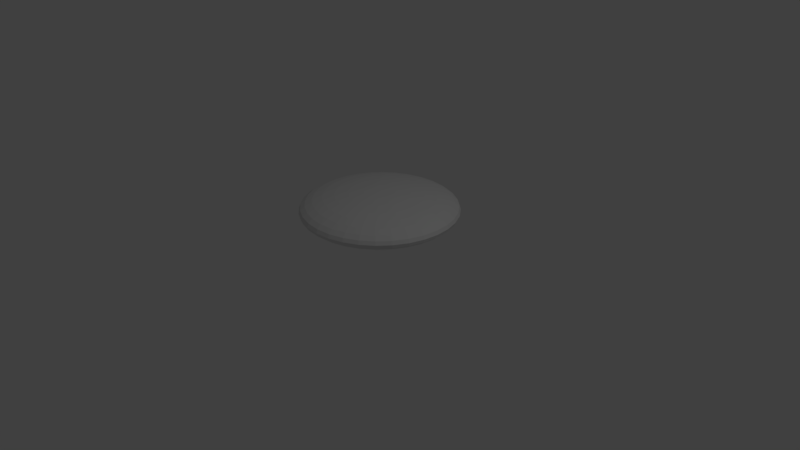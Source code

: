 # Source: UFO.blend  (saved by Blender 2.79.0; exported with 4.5.12 LTS)
import bpy
from mathutils import Matrix  # noqa: F401  (used for matrix-valued properties, if any)

bpy.ops.wm.read_factory_settings(use_empty=True)
scene = bpy.context.scene
scene.name = 'Scene'

# ---- collections
col_collection_1 = bpy.data.collections.new('Collection 1'); scene.collection.children.link(col_collection_1)

# ---- world
world_world = bpy.data.worlds.new('World'); scene.world = world_world
world_world.color = (0.05088, 0.05088, 0.05088)
world_world.use_sun_shadow = False
world_world.sun_shadow_jitter_overblur = 0.0
world_world.cycles.sampling_method = 'MANUAL'

# ---- cameras
cam_camera = bpy.data.cameras.new('Camera')
cam_camera.clip_end = 100.0
cam_camera.lens = 35.0
cam_camera.sensor_width = 32.0
cam_camera.sensor_height = 18.0
cam_camera.ortho_scale = 7.314
cam_camera.dof.focus_distance = 0.0
cam_camera.dof.aperture_fstop = 128.0

# ---- lights
light_lamp = bpy.data.lights.new('Lamp', 'POINT')
light_lamp.transmission_factor = 0.0
light_lamp.cutoff_distance = 30.0
light_lamp.energy = 100.0
light_lamp.shadow_buffer_clip_start = 1.001
light_lamp.shadow_soft_size = 0.1
light_lamp.shadow_maximum_resolution = 0.006
light_lamp.use_absolute_resolution = True

# ---- meshes
me_sphere_003 = bpy.data.meshes.new('Sphere.003')
me_sphere_003.from_pydata([(-7.49e-08, 0.221, 0.678), (-1.36e-07, 0.4327, 0.6628), (-1.489e-07, 0.6277, 0.6383), (-1.7e-07, 0.7987, 0.6052), (-1.981e-07, 0.9389, 0.5649), (-2.069e-07, 1.043, 0.519), (-2.382e-07, 1.107, 0.4692), (-2.692e-07, 1.129, 0.4174), (-2.538e-07, 1.107, 0.3656), (-1.512e-07, 0.6277, 0.1965), (0.04311, 0.2167, 0.678), (0.08441, 0.4244, 0.6628), (0.1225, 0.6157, 0.6383), (0.1558, 0.7833, 0.6052), (0.1832, 0.9209, 0.5649), (0.2035, 1.023, 0.519), (0.216, 1.086, 0.4692), (0.2202, 1.107, 0.4174), (0.216, 1.086, 0.3656), (0.2035, 1.023, 0.3158), (0.1832, 0.9209, 0.2698), (0.1558, 0.7833, 0.2296), (0.1225, 0.6157, 0.1965), (0.08457, 0.2042, 0.678), (0.1656, 0.3997, 0.6628), (0.2402, 0.5799, 0.6383), (0.3056, 0.7379, 0.6052), (0.3593, 0.8674, 0.5649), (0.3992, 0.9637, 0.519), (0.4237, 1.023, 0.4692), (0.432, 1.043, 0.4174), (0.4237, 1.023, 0.3656), (0.3992, 0.9637, 0.3158), (0.3593, 0.8674, 0.2698), (0.3056, 0.7379, 0.2296), (0.2402, 0.5799, 0.1965), (0.1228, 0.1837, 0.678), (0.2404, 0.3598, 0.6628), (0.3487, 0.5219, 0.6383), (0.4437, 0.6641, 0.6052), (0.5216, 0.7807, 0.5649), (0.5795, 0.8673, 0.519), (0.6152, 0.9207, 0.4692), (0.6272, 0.9387, 0.4174), (0.6152, 0.9207, 0.3656), (0.5795, 0.8673, 0.3158), (0.5216, 0.7807, 0.2698), (0.4437, 0.6641, 0.2296), (0.3487, 0.5219, 0.1965), (0.1563, 0.1563, 0.678), (0.306, 0.306, 0.6628), (0.4439, 0.4439, 0.6383), (0.5647, 0.5647, 0.6052), (0.6639, 0.6639, 0.5649), (0.7376, 0.7376, 0.519), (0.783, 0.783, 0.4692), (0.7983, 0.7983, 0.4174), (0.783, 0.783, 0.3656), (0.7376, 0.7376, 0.3158), (0.6639, 0.6639, 0.2698), (0.5647, 0.5647, 0.2296), (0.4439, 0.4439, 0.1965), (0.1837, 0.1228, 0.678), (0.3598, 0.2404, 0.6628), (0.5219, 0.3487, 0.6383), (0.6641, 0.4437, 0.6052), (0.7807, 0.5216, 0.5649), (0.8673, 0.5795, 0.519), (0.9207, 0.6152, 0.4692), (0.9387, 0.6272, 0.4174), (0.9207, 0.6152, 0.3656), (0.8673, 0.5795, 0.3158), (0.7807, 0.5216, 0.2698), (0.6641, 0.4437, 0.2296), (0.5219, 0.3487, 0.1965), (0.2042, 0.08457, 0.678), (0.3997, 0.1656, 0.6628), (0.5799, 0.2402, 0.6383), (0.7379, 0.3056, 0.6052), (0.8674, 0.3593, 0.5649), (0.9637, 0.3992, 0.519), (1.023, 0.4237, 0.4692), (1.043, 0.432, 0.4174), (1.023, 0.4237, 0.3656), (0.9637, 0.3992, 0.3158), (0.8674, 0.3593, 0.2698), (0.7379, 0.3056, 0.2296), (0.5799, 0.2402, 0.1965), (0.2167, 0.04311, 0.678), (0.4244, 0.08441, 0.6628), (0.6157, 0.1225, 0.6383), (0.7833, 0.1558, 0.6052), (0.9209, 0.1832, 0.5649), (1.023, 0.2035, 0.519), (1.086, 0.216, 0.4692), (1.107, 0.2202, 0.4174), (1.086, 0.216, 0.3656), (1.023, 0.2035, 0.3158), (0.9209, 0.1832, 0.2698), (0.7833, 0.1558, 0.2296), (0.6157, 0.1225, 0.1965), (0.221, -3.305e-07, 0.678), (0.4327, -3.254e-07, 0.6628), (0.6277, -3.202e-07, 0.6383), (0.7987, -3.348e-07, 0.6052), (0.9389, -3.501e-07, 0.5649), (1.043, -2.86e-07, 0.519), (1.107, -4.164e-07, 0.4692), (1.129, -3.978e-07, 0.4174), (1.107, -4.164e-07, 0.3656), (1.043, -2.399e-07, 0.3158), (0.9389, -3.519e-07, 0.2698), (0.7987, -3.392e-07, 0.2296), (0.6277, -3.598e-07, 0.1965), (0.2167, -0.04311, 0.678), (0.4244, -0.08441, 0.6628), (0.6157, -0.1225, 0.6383), (0.7833, -0.1558, 0.6052), (0.9209, -0.1832, 0.5649), (1.023, -0.2035, 0.519), (1.086, -0.216, 0.4692), (1.107, -0.2202, 0.4174), (1.086, -0.216, 0.3656), (1.023, -0.2035, 0.3158), (0.9209, -0.1832, 0.2698), (0.7833, -0.1558, 0.2296), (0.6157, -0.1225, 0.1965), (0.2042, -0.08457, 0.678), (0.3997, -0.1656, 0.6628), (0.5799, -0.2402, 0.6383), (0.7379, -0.3056, 0.6052), (0.8674, -0.3593, 0.5649), (0.9637, -0.3992, 0.519), (1.023, -0.4237, 0.4692), (1.043, -0.432, 0.4174), (1.023, -0.4237, 0.3656), (0.9637, -0.3992, 0.3158), (0.8674, -0.3593, 0.2698), (0.7379, -0.3056, 0.2296), (0.5799, -0.2402, 0.1965), (0.1837, -0.1228, 0.678), (0.3598, -0.2404, 0.6628), (0.5219, -0.3487, 0.6383), (0.6641, -0.4437, 0.6052), (0.7807, -0.5216, 0.5649), (0.8673, -0.5795, 0.519), (0.9207, -0.6152, 0.4692), (0.9387, -0.6272, 0.4174), (0.9207, -0.6152, 0.3656), (0.8673, -0.5795, 0.3158), (0.7807, -0.5216, 0.2698), (0.6641, -0.4437, 0.2296), (0.5219, -0.3487, 0.1965), (0.1563, -0.1563, 0.678), (0.306, -0.306, 0.6628), (0.4439, -0.4439, 0.6383), (0.5647, -0.5647, 0.6052), (0.6639, -0.6639, 0.5649), (0.7376, -0.7376, 0.519), (0.783, -0.783, 0.4692), (0.7983, -0.7983, 0.4174), (0.783, -0.783, 0.3656), (0.7376, -0.7376, 0.3158), (0.6639, -0.6639, 0.2698), (0.5647, -0.5647, 0.2296), (0.4439, -0.4439, 0.1965), (0.1228, -0.1837, 0.678), (0.2404, -0.3598, 0.6628), (0.3487, -0.5219, 0.6383), (0.4437, -0.6641, 0.6052), (0.5216, -0.7807, 0.5649), (0.5795, -0.8673, 0.519), (0.6152, -0.9207, 0.4692), (0.6272, -0.9387, 0.4174), (0.6152, -0.9207, 0.3656), (0.5795, -0.8673, 0.3158), (0.5216, -0.7807, 0.2698), (0.4437, -0.6641, 0.2296), (0.3487, -0.5219, 0.1965), (0.08457, -0.2042, 0.678), (0.1656, -0.3997, 0.6628), (0.2402, -0.5799, 0.6383), (0.3056, -0.7379, 0.6052), (0.3593, -0.8674, 0.5649), (0.3992, -0.9637, 0.519), (0.4237, -1.023, 0.4692), (0.432, -1.043, 0.4174), (0.4237, -1.023, 0.3656), (0.3992, -0.9637, 0.3158), (0.3593, -0.8674, 0.2698), (0.3056, -0.7379, 0.2296), (0.2402, -0.5799, 0.1965), (0.04311, -0.2167, 0.678), (0.08441, -0.4244, 0.6628), (0.1225, -0.6157, 0.6383), (0.1558, -0.7833, 0.6052), (0.1832, -0.9209, 0.5649), (0.2035, -1.023, 0.519), (0.216, -1.086, 0.4692), (0.2202, -1.107, 0.4174), (0.216, -1.086, 0.3656), (0.2035, -1.023, 0.3158), (0.1832, -0.9209, 0.2698), (0.1558, -0.7833, 0.2296), (0.1225, -0.6157, 0.1965), (-1.905e-08, -0.221, 0.678), (2.855e-08, -0.4327, 0.6628), (1.724e-08, -0.6277, 0.6383), (-4.706e-08, -0.7987, 0.6052), (-1.138e-07, -0.9389, 0.5649), (4.949e-08, -1.043, 0.519), (-1.182e-07, -1.107, 0.4692), (-1.405e-07, -1.129, 0.4174), (-1.182e-07, -1.107, 0.3656), (4.888e-08, -1.043, 0.3158), (-1.14e-07, -0.9389, 0.2698), (-5.086e-08, -0.7987, 0.2296), (-3.103e-08, -0.6277, 0.1965), (-0.04311, -0.2167, 0.678), (-0.08441, -0.4244, 0.6628), (-0.1225, -0.6157, 0.6383), (-0.1558, -0.7833, 0.6052), (-0.1832, -0.9209, 0.5649), (-0.2035, -1.023, 0.519), (-0.216, -1.086, 0.4692), (-0.2202, -1.107, 0.4174), (-0.216, -1.086, 0.3656), (-0.2035, -1.023, 0.3158), (-0.1832, -0.9209, 0.2698), (-0.1558, -0.7833, 0.2296), (-0.1225, -0.6157, 0.1965), (-0.08457, -0.2042, 0.678), (-0.1656, -0.3997, 0.6628), (-0.2402, -0.5799, 0.6383), (-0.3056, -0.7379, 0.6052), (-0.3593, -0.8674, 0.5649), (-0.3992, -0.9637, 0.519), (-0.4237, -1.023, 0.4692), (-0.432, -1.043, 0.4174), (-0.4237, -1.023, 0.3656), (-0.3992, -0.9637, 0.3158), (-0.3593, -0.8674, 0.2698), (-0.3056, -0.7379, 0.2296), (-0.2402, -0.5799, 0.1965), (-0.1228, -0.1837, 0.678), (-0.2404, -0.3598, 0.6628), (-0.3487, -0.5219, 0.6383), (-0.4437, -0.6641, 0.6052), (-0.5216, -0.7807, 0.5649), (-0.5795, -0.8673, 0.519), (-0.6152, -0.9207, 0.4692), (-0.6272, -0.9387, 0.4174), (-0.6152, -0.9207, 0.3656), (-0.5795, -0.8673, 0.3158), (-0.5216, -0.7807, 0.2698), (-0.4437, -0.6641, 0.2296), (-0.3487, -0.5219, 0.1965), (-2.575e-07, -5.72e-07, 0.6831), (-0.1563, -0.1563, 0.678), (-0.306, -0.306, 0.6628), (-0.4439, -0.4439, 0.6383), (-0.5647, -0.5647, 0.6052), (-0.6639, -0.6639, 0.5649), (-0.7376, -0.7376, 0.519), (-0.783, -0.783, 0.4692), (-0.7983, -0.7983, 0.4174), (-0.783, -0.783, 0.3656), (-0.7376, -0.7376, 0.3158), (-0.6639, -0.6639, 0.2698), (-0.5647, -0.5647, 0.2296), (-0.4439, -0.4439, 0.1965), (-0.1837, -0.1228, 0.678), (-0.3598, -0.2404, 0.6628), (-0.5219, -0.3487, 0.6383), (-0.6641, -0.4437, 0.6052), (-0.7807, -0.5216, 0.5649), (-0.8673, -0.5795, 0.519), (-0.9207, -0.6152, 0.4692), (-0.9387, -0.6272, 0.4174), (-0.9207, -0.6152, 0.3656), (-0.8673, -0.5795, 0.3158), (-0.7807, -0.5216, 0.2698), (-0.6641, -0.4437, 0.2296), (-0.5219, -0.3487, 0.1965), (-0.2042, -0.08457, 0.678), (-0.3997, -0.1656, 0.6628), (-0.5799, -0.2402, 0.6383), (-0.7379, -0.3056, 0.6052), (-0.8674, -0.3593, 0.5649), (-0.9637, -0.3992, 0.519), (-1.023, -0.4237, 0.4692), (-1.043, -0.432, 0.4174), (-1.023, -0.4237, 0.3656), (-0.9637, -0.3992, 0.3158), (-0.8674, -0.3593, 0.2698), (-0.7379, -0.3056, 0.2296), (-0.5799, -0.2402, 0.1965), (-0.2167, -0.04311, 0.678), (-0.4244, -0.08441, 0.6628), (-0.6157, -0.1225, 0.6383), (-0.7833, -0.1558, 0.6052), (-0.9209, -0.1832, 0.5649), (-1.023, -0.2035, 0.519), (-1.086, -0.216, 0.4692), (-1.107, -0.2202, 0.4174), (-1.086, -0.216, 0.3656), (-1.023, -0.2035, 0.3158), (-0.9209, -0.1832, 0.2698), (-0.7833, -0.1558, 0.2296), (-0.6157, -0.1225, 0.1965), (-0.221, -3.089e-07, 0.678), (-0.4327, -2.748e-07, 0.6628), (-0.6277, -2.678e-07, 0.6383), (-0.7987, -1.593e-07, 0.6052), (-0.9389, -1.067e-07, 0.5649), (-1.043, -2.917e-07, 0.519), (-1.107, -4.078e-08, 0.4692), (-1.129, -8.25e-08, 0.4174), (-1.107, -4.078e-08, 0.3656), (-1.043, -2.926e-07, 0.3158), (-0.9389, -1.066e-07, 0.2698), (-0.7987, -1.595e-07, 0.2296), (-0.6277, -2.436e-07, 0.1965), (-0.2167, 0.04311, 0.678), (-0.4244, 0.08441, 0.6628), (-0.6157, 0.1225, 0.6383), (-0.7833, 0.1558, 0.6052), (-0.9209, 0.1832, 0.5649), (-1.023, 0.2035, 0.519), (-1.086, 0.216, 0.4692), (-1.107, 0.2202, 0.4174), (-1.086, 0.216, 0.3656), (-1.023, 0.2035, 0.3158), (-0.9209, 0.1832, 0.2698), (-0.7833, 0.1558, 0.2296), (-0.6157, 0.1225, 0.1965), (-0.2042, 0.08457, 0.678), (-0.3997, 0.1656, 0.6628), (-0.5799, 0.2402, 0.6383), (-0.7379, 0.3056, 0.6052), (-0.8674, 0.3593, 0.5649), (-0.9637, 0.3992, 0.519), (-1.023, 0.4237, 0.4692), (-1.043, 0.432, 0.4174), (-1.023, 0.4237, 0.3656), (-0.9637, 0.3992, 0.3158), (-0.8674, 0.3593, 0.2698), (-0.7379, 0.3056, 0.2296), (-0.5799, 0.2402, 0.1965), (-0.1837, 0.1228, 0.678), (-0.3598, 0.2404, 0.6628), (-0.5219, 0.3487, 0.6383), (-0.6641, 0.4437, 0.6052), (-0.7807, 0.5216, 0.5649), (-0.8673, 0.5795, 0.519), (-0.9207, 0.6152, 0.4692), (-0.9387, 0.6272, 0.4174), (-0.9207, 0.6152, 0.3656), (-0.8673, 0.5795, 0.3158), (-0.7807, 0.5216, 0.2698), (-0.6641, 0.4437, 0.2296), (-0.5219, 0.3487, 0.1965), (-0.1563, 0.1563, 0.678), (-0.306, 0.306, 0.6628), (-0.4439, 0.4439, 0.6383), (-0.5647, 0.5647, 0.6052), (-0.6639, 0.6639, 0.5649), (-0.7376, 0.7376, 0.519), (-0.783, 0.783, 0.4692), (-0.7983, 0.7983, 0.4174), (-0.783, 0.783, 0.3656), (-0.7376, 0.7376, 0.3158), (-0.6639, 0.6639, 0.2698), (-0.5647, 0.5647, 0.2296), (-0.4439, 0.4439, 0.1965), (-0.1228, 0.1837, 0.678), (-0.2404, 0.3598, 0.6628), (-0.3487, 0.5219, 0.6383), (-0.4437, 0.6641, 0.6052), (-0.5216, 0.7807, 0.5649), (-0.5795, 0.8673, 0.519), (-0.6152, 0.9207, 0.4692), (-0.6272, 0.9387, 0.4174), (-0.6152, 0.9207, 0.3656), (-0.5795, 0.8673, 0.3158), (-0.5216, 0.7807, 0.2698), (-0.4437, 0.6641, 0.2296), (-0.3487, 0.5219, 0.1965), (-0.08457, 0.2042, 0.678), (-0.1656, 0.3997, 0.6628), (-0.2402, 0.5799, 0.6383), (-0.3056, 0.7379, 0.6052), (-0.3593, 0.8674, 0.5649), (-0.3992, 0.9637, 0.519), (-0.4237, 1.023, 0.4692), (-0.432, 1.043, 0.4174), (-0.4237, 1.023, 0.3656), (-0.3992, 0.9637, 0.3158), (-0.3593, 0.8674, 0.2698), (-0.3056, 0.7379, 0.2296), (-0.2402, 0.5799, 0.1965), (-0.04311, 0.2167, 0.678), (-0.08441, 0.4244, 0.6628), (-0.1225, 0.6157, 0.6383), (-0.1558, 0.7833, 0.6052), (-0.1832, 0.9209, 0.5649), (-0.2035, 1.023, 0.519), (-0.216, 1.086, 0.4692), (-0.2202, 1.107, 0.4174), (-0.216, 1.086, 0.3656), (-0.2035, 1.023, 0.3158), (-0.1832, 0.9209, 0.2698), (-0.1558, 0.7833, 0.2296), (-0.1225, 0.6157, 0.1965), (-1.548e-07, 1.043, 0.3158), (8.672e-08, 0.9389, 0.2698), (-1.355e-08, 0.7987, 0.2296), (-1.512e-07, 0.6277, 0.1965), (0.1225, 0.6157, 0.1965), (-4.137e-08, 0.221, 0.1989), (-3.793e-08, 0.4327, 0.214), (0.2402, 0.5799, 0.1965), (-0.5219, -0.3487, 0.2092), (-0.04311, 0.2167, 0.1989), (0.3487, 0.5219, 0.1965), (-0.08441, 0.4244, 0.214), (-0.4439, -0.4439, 0.2092), (0.4439, 0.4439, 0.1965), (-0.08457, 0.2042, 0.1989), (-0.1656, 0.3997, 0.214), (0.5219, 0.3487, 0.1965), (-0.3487, -0.5219, 0.2092), (-0.1228, 0.1837, 0.1989), (0.5799, 0.2402, 0.1965), (-0.2404, 0.3598, 0.214), (-0.2402, -0.5799, 0.2092), (0.6157, 0.1225, 0.1965), (-0.1563, 0.1563, 0.1989), (-0.306, 0.306, 0.214), (0.6277, -3.598e-07, 0.1965), (-0.1225, -0.6157, 0.2092), (-0.1837, 0.1228, 0.1989), (0.6157, -0.1225, 0.1965), (-0.3598, 0.2404, 0.214), (-3.103e-08, -0.6277, 0.2092), (0.5799, -0.2402, 0.1965), (-0.2042, 0.08457, 0.1989), (-0.3997, 0.1656, 0.214), (0.5219, -0.3487, 0.1965), (0.1225, -0.6157, 0.2092), (-0.2167, 0.04311, 0.1989), (0.4439, -0.4439, 0.1965), (-0.4244, 0.08441, 0.214), (0.2402, -0.5799, 0.2092), (0.3487, -0.5219, 0.1965), (-0.221, -3.142e-07, 0.1989), (-0.4327, -2.427e-07, 0.214), (-0.2167, -0.04311, 0.1989), (0.2402, -0.5799, 0.1965), (0.3487, -0.5219, 0.2092), (-0.4244, -0.08441, 0.214), (0.1225, -0.6157, 0.1965), (-0.2042, -0.08457, 0.1989), (0.4439, -0.4439, 0.2092), (-3.103e-08, -0.6277, 0.1965), (-0.3997, -0.1656, 0.214), (-0.1837, -0.1228, 0.1989), (-0.1225, -0.6157, 0.1965), (0.5219, -0.3487, 0.2092), (-0.3598, -0.2404, 0.214), (-0.2402, -0.5799, 0.1965), (-0.1563, -0.1563, 0.1989), (0.5799, -0.2402, 0.2092), (-0.3487, -0.5219, 0.1965), (-0.306, -0.306, 0.214), (-0.1228, -0.1837, 0.1989), (-0.4439, -0.4439, 0.1965), (0.6157, -0.1225, 0.2092), (-0.2404, -0.3598, 0.214), (-0.5219, -0.3487, 0.1965), (-0.08457, -0.2042, 0.1989), (0.6277, -3.598e-07, 0.2092), (-0.5799, -0.2402, 0.1965), (-0.1656, -0.3997, 0.214), (-0.04311, -0.2167, 0.1989), (-0.6157, -0.1225, 0.1965), (0.6157, 0.1225, 0.2092), (-0.08441, -0.4244, 0.214), (-0.6277, -2.436e-07, 0.1965), (-4.821e-09, -0.221, 0.1989), (0.5799, 0.2402, 0.2092), (-0.6157, 0.1225, 0.1965), (-1.34e-08, -0.4327, 0.214), (0.04311, -0.2167, 0.1989), (-0.5799, 0.2402, 0.1965), (0.5219, 0.3487, 0.2092), (0.08441, -0.4244, 0.214), (-0.5219, 0.3487, 0.1965), (0.08457, -0.2042, 0.1989), (0.4439, 0.4439, 0.2092), (-0.4439, 0.4439, 0.1965), (0.1656, -0.3997, 0.214), (-0.3487, 0.5219, 0.1965), (0.3487, 0.5219, 0.2092), (0.1228, -0.1837, 0.1989), (-0.2402, 0.5799, 0.1965), (0.2404, -0.3598, 0.214), (0.2402, 0.5799, 0.2092), (-0.1225, 0.6157, 0.1965), (0.1563, -0.1563, 0.1989), (0.306, -0.306, 0.214), (0.1225, 0.6157, 0.2092), (-1.512e-07, 0.6277, 0.2092), (-1.512e-07, 0.6277, 0.1965), (0.1225, 0.6157, 0.1965), (-1.512e-07, 0.6277, 0.212), (0.1225, 0.6157, 0.212), (0.2402, 0.5799, 0.1965), (0.08441, 0.4244, 0.1874), (0.04311, 0.2167, 0.2867), (0.3487, 0.5219, 0.1965), (0.2402, 0.5799, 0.212), (0.1656, 0.3997, 0.1874), (0.4439, 0.4439, 0.1965), (0.08457, 0.2042, 0.2867), (0.3487, 0.5219, 0.212), (0.5219, 0.3487, 0.1965), (0.2404, 0.3598, 0.1874), (0.1228, 0.1837, 0.2867), (0.5799, 0.2402, 0.1965), (0.4439, 0.4439, 0.212), (0.306, 0.306, 0.1874), (0.6157, 0.1225, 0.1965), (0.1563, 0.1563, 0.2867), (0.5219, 0.3487, 0.212), (0.6277, -3.598e-07, 0.1965), (0.3598, 0.2404, 0.1874), (0.1837, 0.1228, 0.2867), (0.6157, -0.1225, 0.1965), (0.5799, 0.2402, 0.212), (0.3997, 0.1656, 0.1874), (0.5799, -0.2402, 0.1965), (0.2042, 0.08457, 0.2867), (0.6157, 0.1225, 0.212), (0.5219, -0.3487, 0.1965), (0.4244, 0.08441, 0.1874), (0.2167, 0.04311, 0.2867), (0.4439, -0.4439, 0.1965), (0.6277, -3.598e-07, 0.212), (0.4327, -3.126e-07, 0.1874), (0.3487, -0.5219, 0.1965), (0.221, -3.095e-07, 0.2867), (0.6157, -0.1225, 0.212), (0.4244, -0.08441, 0.1874), (0.2402, -0.5799, 0.1965), (0.2167, -0.04311, 0.2867), (0.5799, -0.2402, 0.212), (0.1225, -0.6157, 0.1965), (0.3997, -0.1656, 0.1874), (0.2042, -0.08457, 0.2867), (-3.103e-08, -0.6277, 0.1965), (0.5219, -0.3487, 0.212), (0.3598, -0.2404, 0.1874), (-0.1225, -0.6157, 0.1965), (0.1837, -0.1228, 0.2867), (0.4439, -0.4439, 0.212), (-0.2402, -0.5799, 0.1965), (0.306, -0.306, 0.1874), (0.1563, -0.1563, 0.2867), (-0.3487, -0.5219, 0.1965), (0.3487, -0.5219, 0.212), (0.2404, -0.3598, 0.1874), (-0.4439, -0.4439, 0.1965), (0.1228, -0.1837, 0.2867), (-6.693e-09, -3.302e-07, 0.2816), (-0.5219, -0.3487, 0.1965), (0.2402, -0.5799, 0.212), (0.1656, -0.3997, 0.1874), (-0.5799, -0.2402, 0.1965), (0.08457, -0.2042, 0.2867), (0.1225, -0.6157, 0.212), (-0.6157, -0.1225, 0.1965), (0.08441, -0.4244, 0.1874), (0.04311, -0.2167, 0.2867), (-0.6277, -2.436e-07, 0.1965), (-3.103e-08, -0.6277, 0.212), (-1.34e-08, -0.4327, 0.1874), (-0.6157, 0.1225, 0.1965), (-4.821e-09, -0.221, 0.2867), (-0.1225, -0.6157, 0.212), (-0.5799, 0.2402, 0.1965), (-0.08441, -0.4244, 0.1874), (-0.04311, -0.2167, 0.2867), (-0.5219, 0.3487, 0.1965), (-0.2402, -0.5799, 0.212), (-0.1656, -0.3997, 0.1874), (-0.4439, 0.4439, 0.1965), (-0.08457, -0.2042, 0.2867), (-0.3487, -0.5219, 0.212), (-0.3487, 0.5219, 0.1965), (-0.2404, -0.3598, 0.1874), (-0.1228, -0.1837, 0.2867), (-0.2402, 0.5799, 0.1965), (-0.4439, -0.4439, 0.212), (-0.306, -0.306, 0.1874), (-0.1225, 0.6157, 0.1965), (-0.1563, -0.1563, 0.2867), (-0.5219, -0.3487, 0.212), (-0.3598, -0.2404, 0.1874), (-0.1837, -0.1228, 0.2867), (-0.5799, -0.2402, 0.2092), (0.1837, -0.1228, 0.1989), (0.3598, -0.2404, 0.214), (-0.6157, -0.1225, 0.2092), (0.2042, -0.08457, 0.1989), (0.3997, -0.1656, 0.214), (-0.6277, -2.436e-07, 0.2092), (0.2167, -0.04311, 0.1989), (0.4244, -0.08441, 0.214), (-0.6157, 0.1225, 0.2092), (0.221, -3.095e-07, 0.1989), (0.4327, -3.126e-07, 0.214), (-0.5799, 0.2402, 0.2092), (0.2167, 0.04311, 0.1989), (0.4244, 0.08441, 0.214), (-0.5219, 0.3487, 0.2092), (0.2042, 0.08457, 0.1989), (0.3997, 0.1656, 0.214), (-0.4439, 0.4439, 0.2092), (0.1837, 0.1228, 0.1989), (0.3598, 0.2404, 0.214), (-0.3487, 0.5219, 0.2092), (0.1563, 0.1563, 0.1989), (0.306, 0.306, 0.214), (-0.2402, 0.5799, 0.2092), (0.1228, 0.1837, 0.1989), (0.2404, 0.3598, 0.214), (-0.1225, 0.6157, 0.2092), (0.08457, 0.2042, 0.1989), (0.1656, 0.3997, 0.214), (0.04311, 0.2167, 0.1989), (0.08441, 0.4244, 0.214), (-0.5799, -0.2402, 0.212), (-0.3997, -0.1656, 0.1874), (-0.2042, -0.08457, 0.2867), (-0.6157, -0.1225, 0.212), (-0.4244, -0.08441, 0.1874), (-0.2167, -0.04311, 0.2867), (-0.6277, -2.436e-07, 0.212), (-0.4327, -2.427e-07, 0.1874), (-0.221, -3.142e-07, 0.2867), (-0.6157, 0.1225, 0.212), (-0.4244, 0.08441, 0.1874), (-0.2167, 0.04311, 0.2867), (-0.5799, 0.2402, 0.212), (-0.3997, 0.1656, 0.1874), (-0.2042, 0.08457, 0.2867), (-0.5219, 0.3487, 0.212), (-0.3598, 0.2404, 0.1874), (-0.1837, 0.1228, 0.2867), (-0.4439, 0.4439, 0.212), (-0.306, 0.306, 0.1874), (-0.1563, 0.1563, 0.2867), (-0.3487, 0.5219, 0.212), (-0.2404, 0.3598, 0.1874), (-0.1228, 0.1837, 0.2867), (-0.2402, 0.5799, 0.212), (-0.1656, 0.3997, 0.1874), (-0.08457, 0.2042, 0.2867), (-0.1225, 0.6157, 0.212), (-0.08441, 0.4244, 0.1874), (-0.04311, 0.2167, 0.2867), (-3.793e-08, 0.4327, 0.1874), (-4.137e-08, 0.221, 0.2867), (-0.3819, 0.7807, 0.6027), (0.257, 0.5434, 0.4146)], [], [(8, 7, 17, 18), (1, 0, 10, 11), (414, 8, 18, 19), (2, 1, 11, 12), (415, 414, 19, 20), (3, 2, 12, 13), (416, 415, 20, 21), (4, 3, 13, 14), (9, 416, 21, 22), (5, 4, 14, 15), (6, 5, 15, 16), (7, 6, 16, 17), (0, 257, 10), (17, 16, 29, 30), (10, 257, 23), (18, 17, 30, 31), (11, 10, 23, 24), (19, 18, 31, 32), (12, 11, 24, 25), (20, 19, 32, 33), (13, 12, 25, 26), (21, 20, 33, 34), (14, 13, 26, 27), (22, 21, 34, 35), (15, 14, 27, 28), (16, 15, 28, 29), (26, 25, 38, 39), (34, 33, 46, 47), (27, 26, 39, 40), (35, 34, 47, 48), (28, 27, 40, 41), (29, 28, 41, 42), (30, 29, 42, 43), (23, 257, 36), (31, 30, 43, 44), (24, 23, 36, 37), (32, 31, 44, 45), (25, 24, 37, 38), (33, 32, 45, 46), (43, 42, 55, 56), (36, 257, 49), (44, 43, 56, 57), (37, 36, 49, 50), (45, 44, 57, 58), (38, 37, 50, 51), (46, 45, 58, 59), (39, 38, 51, 52), (47, 46, 59, 60), (40, 39, 52, 53), (48, 47, 60, 61), (41, 40, 53, 54), (42, 41, 54, 55), (60, 59, 72, 73), (53, 52, 65, 66), (61, 60, 73, 74), (54, 53, 66, 67), (55, 54, 67, 68), (56, 55, 68, 69), (49, 257, 62), (57, 56, 69, 70), (50, 49, 62, 63), (58, 57, 70, 71), (51, 50, 63, 64), (59, 58, 71, 72), (52, 51, 64, 65), (70, 69, 82, 83), (63, 62, 75, 76), (71, 70, 83, 84), (64, 63, 76, 77), (72, 71, 84, 85), (65, 64, 77, 78), (73, 72, 85, 86), (66, 65, 78, 79), (74, 73, 86, 87), (67, 66, 79, 80), (68, 67, 80, 81), (69, 68, 81, 82), (62, 257, 75), (87, 86, 99, 100), (80, 79, 92, 93), (81, 80, 93, 94), (82, 81, 94, 95), (75, 257, 88), (83, 82, 95, 96), (76, 75, 88, 89), (84, 83, 96, 97), (77, 76, 89, 90), (85, 84, 97, 98), (78, 77, 90, 91), (86, 85, 98, 99), (79, 78, 91, 92), (89, 88, 101, 102), (97, 96, 109, 110), (90, 89, 102, 103), (98, 97, 110, 111), (91, 90, 103, 104), (99, 98, 111, 112), (92, 91, 104, 105), (100, 99, 112, 113), (93, 92, 105, 106), (94, 93, 106, 107), (95, 94, 107, 108), (88, 257, 101), (96, 95, 108, 109), (106, 105, 118, 119), (107, 106, 119, 120), (108, 107, 120, 121), (101, 257, 114), (109, 108, 121, 122), (102, 101, 114, 115), (110, 109, 122, 123), (103, 102, 115, 116), (111, 110, 123, 124), (104, 103, 116, 117), (112, 111, 124, 125), (105, 104, 117, 118), (113, 112, 125, 126), (123, 122, 135, 136), (116, 115, 128, 129), (124, 123, 136, 137), (117, 116, 129, 130), (125, 124, 137, 138), (118, 117, 130, 131), (126, 125, 138, 139), (119, 118, 131, 132), (120, 119, 132, 133), (121, 120, 133, 134), (114, 257, 127), (122, 121, 134, 135), (115, 114, 127, 128), (133, 132, 145, 146), (134, 133, 146, 147), (127, 257, 140), (135, 134, 147, 148), (128, 127, 140, 141), (136, 135, 148, 149), (129, 128, 141, 142), (137, 136, 149, 150), (130, 129, 142, 143), (138, 137, 150, 151), (131, 130, 143, 144), (139, 138, 151, 152), (132, 131, 144, 145), (142, 141, 154, 155), (150, 149, 162, 163), (143, 142, 155, 156), (151, 150, 163, 164), (144, 143, 156, 157), (152, 151, 164, 165), (145, 144, 157, 158), (146, 145, 158, 159), (147, 146, 159, 160), (140, 257, 153), (148, 147, 160, 161), (141, 140, 153, 154), (149, 148, 161, 162), (159, 158, 171, 172), (160, 159, 172, 173), (153, 257, 166), (161, 160, 173, 174), (154, 153, 166, 167), (162, 161, 174, 175), (155, 154, 167, 168), (163, 162, 175, 176), (156, 155, 168, 169), (164, 163, 176, 177), (157, 156, 169, 170), (165, 164, 177, 178), (158, 157, 170, 171), (176, 175, 188, 189), (169, 168, 181, 182), (177, 176, 189, 190), (170, 169, 182, 183), (178, 177, 190, 191), (171, 170, 183, 184), (172, 171, 184, 185), (173, 172, 185, 186), (166, 257, 179), (174, 173, 186, 187), (167, 166, 179, 180), (175, 174, 187, 188), (168, 167, 180, 181), (186, 185, 198, 199), (179, 257, 192), (187, 186, 199, 200), (180, 179, 192, 193), (188, 187, 200, 201), (181, 180, 193, 194), (189, 188, 201, 202), (182, 181, 194, 195), (190, 189, 202, 203), (183, 182, 195, 196), (191, 190, 203, 204), (184, 183, 196, 197), (185, 184, 197, 198), (203, 202, 215, 216), (196, 195, 208, 209), (204, 203, 216, 217), (197, 196, 209, 210), (198, 197, 210, 211), (199, 198, 211, 212), (192, 257, 205), (200, 199, 212, 213), (193, 192, 205, 206), (201, 200, 213, 214), (194, 193, 206, 207), (202, 201, 214, 215), (195, 194, 207, 208), (205, 257, 218), (213, 212, 225, 226), (206, 205, 218, 219), (214, 213, 226, 227), (207, 206, 219, 220), (215, 214, 227, 228), (208, 207, 220, 221), (216, 215, 228, 229), (209, 208, 221, 222), (217, 216, 229, 230), (210, 209, 222, 223), (211, 210, 223, 224), (212, 211, 224, 225), (222, 221, 234, 235), (230, 229, 242, 243), (223, 222, 235, 236), (224, 223, 236, 237), (225, 224, 237, 238), (218, 257, 231), (226, 225, 238, 239), (219, 218, 231, 232), (227, 226, 239, 240), (220, 219, 232, 233), (228, 227, 240, 241), (221, 220, 233, 234), (229, 228, 241, 242), (239, 238, 251, 252), (232, 231, 244, 245), (240, 239, 252, 253), (233, 232, 245, 246), (241, 240, 253, 254), (234, 233, 246, 247), (242, 241, 254, 255), (235, 234, 247, 248), (243, 242, 255, 256), (236, 235, 248, 249), (237, 236, 249, 250), (238, 237, 250, 251), (231, 257, 244), (256, 255, 269, 270), (249, 248, 262, 263), (250, 249, 263, 264), (251, 250, 264, 265), (244, 257, 258), (252, 251, 265, 266), (245, 244, 258, 259), (253, 252, 266, 267), (246, 245, 259, 260), (254, 253, 267, 268), (247, 246, 260, 261), (255, 254, 268, 269), (248, 247, 261, 262), (259, 258, 271, 272), (267, 266, 279, 280), (260, 259, 272, 273), (268, 267, 280, 281), (261, 260, 273, 274), (269, 268, 281, 282), (262, 261, 274, 275), (270, 269, 282, 283), (263, 262, 275, 276), (264, 263, 276, 277), (265, 264, 277, 278), (258, 257, 271), (266, 265, 278, 279), (276, 275, 288, 289), (277, 276, 289, 290), (48, 61, 427, 424), (278, 277, 290, 291), (271, 257, 284), (296, 309, 485, 482), (279, 278, 291, 292), (272, 271, 284, 285), (280, 279, 292, 293), (273, 272, 285, 286), (281, 280, 293, 294), (274, 273, 286, 287), (282, 281, 294, 295), (275, 274, 287, 288), (283, 282, 295, 296), (293, 292, 305, 306), (286, 285, 298, 299), (294, 293, 306, 307), (287, 286, 299, 300), (295, 294, 307, 308), (288, 287, 300, 301), (296, 295, 308, 309), (289, 288, 301, 302), (191, 204, 461, 458), (290, 289, 302, 303), (152, 165, 451, 448), (291, 290, 303, 304), (284, 257, 297), (256, 270, 476, 473), (292, 291, 304, 305), (285, 284, 297, 298), (335, 348, 494, 491), (303, 302, 315, 316), (400, 413, 508, 505), (304, 303, 316, 317), (297, 257, 310), (22, 35, 421, 418), (305, 304, 317, 318), (298, 297, 310, 311), (306, 305, 318, 319), (299, 298, 311, 312), (307, 306, 319, 320), (300, 299, 312, 313), (308, 307, 320, 321), (301, 300, 313, 314), (309, 308, 321, 322), (302, 301, 314, 315), (320, 319, 332, 333), (313, 312, 325, 326), (321, 320, 333, 334), (314, 313, 326, 327), (322, 321, 334, 335), (315, 314, 327, 328), (270, 283, 479, 476), (316, 315, 328, 329), (165, 178, 454, 451), (317, 316, 329, 330), (310, 257, 323), (126, 139, 445, 442), (318, 317, 330, 331), (311, 310, 323, 324), (319, 318, 331, 332), (312, 311, 324, 325), (374, 387, 502, 500), (330, 329, 342, 343), (323, 257, 336), (230, 243, 470, 467), (331, 330, 343, 344), (324, 323, 336, 337), (332, 331, 344, 345), (325, 324, 337, 338), (333, 332, 345, 346), (326, 325, 338, 339), (334, 333, 346, 347), (327, 326, 339, 340), (335, 334, 347, 348), (328, 327, 340, 341), (309, 322, 488, 485), (329, 328, 341, 342), (339, 338, 351, 352), (347, 346, 359, 360), (340, 339, 352, 353), (348, 347, 360, 361), (341, 340, 353, 354), (87, 100, 436, 433), (342, 341, 354, 355), (61, 74, 430, 427), (343, 342, 355, 356), (336, 257, 349), (9, 22, 418, 417), (344, 343, 356, 357), (337, 336, 349, 350), (345, 344, 357, 358), (338, 337, 350, 351), (346, 345, 358, 359), (356, 355, 368, 369), (349, 257, 362), (204, 217, 464, 461), (357, 356, 369, 370), (350, 349, 362, 363), (358, 357, 370, 371), (351, 350, 363, 364), (359, 358, 371, 372), (352, 351, 364, 365), (360, 359, 372, 373), (353, 352, 365, 366), (361, 360, 373, 374), (354, 353, 366, 367), (283, 296, 482, 479), (355, 354, 367, 368), (100, 113, 439, 436), (373, 372, 385, 386), (366, 365, 378, 379), (374, 373, 386, 387), (367, 366, 379, 380), (348, 361, 497, 494), (368, 367, 380, 381), (243, 256, 473, 470), (369, 368, 381, 382), (362, 257, 375), (387, 400, 505, 502), (370, 369, 382, 383), (363, 362, 375, 376), (371, 370, 383, 384), (364, 363, 376, 377), (372, 371, 384, 385), (365, 364, 377, 378), (375, 257, 388), (139, 152, 448, 445), (383, 382, 395, 396), (376, 375, 388, 389), (384, 383, 396, 397), (377, 376, 389, 390), (385, 384, 397, 398), (378, 377, 390, 391), (386, 385, 398, 399), (379, 378, 391, 392), (387, 386, 399, 400), (380, 379, 392, 393), (35, 48, 424, 421), (381, 380, 393, 394), (178, 191, 458, 454), (382, 381, 394, 395), (392, 391, 404, 405), (400, 399, 412, 413), (393, 392, 405, 406), (74, 87, 433, 430), (394, 393, 406, 407), (113, 126, 442, 439), (395, 394, 407, 408), (388, 257, 401), (322, 335, 491, 488), (396, 395, 408, 409), (389, 388, 401, 402), (397, 396, 409, 410), (390, 389, 402, 403), (398, 397, 410, 411), (391, 390, 403, 404), (399, 398, 411, 412), (409, 408, 7, 8), (402, 401, 0, 1), (410, 409, 8, 414), (403, 402, 1, 2), (411, 410, 414, 415), (404, 403, 2, 3), (412, 411, 415, 416), (405, 404, 3, 4), (413, 412, 416, 9), (406, 405, 4, 5), (413, 9, 417, 508), (407, 406, 5, 6), (217, 230, 467, 464), (408, 407, 6, 7), (401, 257, 0), (361, 374, 500, 497), (428, 423, 671, 668), (423, 425, 420, 419), (489, 484, 592, 588), (428, 429, 425, 423), (432, 434, 429, 428), (504, 498, 579, 573), (450, 446, 656, 653), (437, 438, 434, 432), (441, 443, 438, 437), (623, 620, 551, 546), (462, 457, 647, 644), (446, 447, 443, 441), (475, 471, 606, 601), (450, 452, 447, 446), (437, 432, 665, 662), (455, 456, 452, 450), (498, 493, 583, 579), (457, 460, 456, 455), (632, 629, 537, 533), (462, 465, 460, 457), (611, 509, 568, 564), (466, 469, 465, 462), (640, 638, 524, 519), (471, 474, 469, 466), (423, 419, 673, 671), (475, 478, 474, 471), (620, 617, 555, 551), (480, 483, 478, 475), (629, 626, 542, 537), (484, 487, 483, 480), (489, 492, 487, 484), (484, 480, 597, 592), (471, 466, 609, 606), (493, 496, 492, 489), (509, 504, 573, 568), (498, 501, 496, 493), (457, 455, 650, 647), (504, 506, 501, 498), (617, 614, 559, 555), (509, 510, 506, 504), (432, 428, 668, 665), (611, 612, 510, 509), (446, 441, 659, 656), (614, 615, 612, 611), (419, 640, 519, 673), (617, 618, 615, 614), (638, 635, 528, 524), (620, 621, 618, 617), (480, 475, 601, 597), (623, 624, 621, 620), (614, 611, 564, 559), (626, 627, 624, 623), (629, 630, 627, 626), (493, 489, 588, 583), (466, 462, 644, 609), (632, 633, 630, 629), (635, 636, 633, 632), (441, 437, 662, 659), (455, 450, 653, 650), (638, 639, 636, 635), (626, 623, 546, 542), (640, 641, 639, 638), (419, 420, 641, 640), (635, 632, 533, 528), (473, 476, 572, 569), (417, 418, 514, 513), (464, 467, 563, 560), (448, 451, 547, 544), (439, 442, 538, 535), (488, 491, 587, 584), (479, 482, 578, 575), (502, 505, 602, 599), (430, 433, 529, 526), (454, 458, 554, 550), (445, 448, 544, 541), (470, 473, 569, 566), (494, 497, 593, 590), (421, 424, 520, 517), (485, 488, 584, 581), (451, 454, 550, 547), (461, 464, 560, 557), (436, 439, 535, 532), (491, 494, 590, 587), (476, 479, 575, 572), (418, 421, 517, 514), (500, 502, 599, 596), (427, 430, 526, 523), (458, 461, 557, 554), (467, 470, 566, 563), (442, 445, 541, 538), (482, 485, 581, 578), (505, 508, 605, 602), (508, 417, 513, 605), (433, 436, 532, 529), (497, 500, 596, 593), (424, 427, 523, 520), (574, 673, 519), (672, 515, 516, 518), (574, 519, 524), (574, 524, 528), (574, 528, 533), (518, 516, 521, 522), (522, 521, 525, 527), (574, 533, 537), (574, 537, 542), (574, 542, 546), (527, 525, 530, 531), (574, 546, 551), (531, 530, 534, 536), (574, 551, 555), (574, 555, 559), (574, 559, 564), (536, 534, 539, 540), (574, 564, 568), (540, 539, 543, 545), (574, 568, 573), (574, 573, 579), (545, 543, 548, 549), (574, 579, 583), (574, 583, 588), (549, 548, 552, 553), (574, 588, 592), (574, 592, 597), (553, 552, 556, 558), (574, 597, 601), (574, 601, 606), (558, 556, 561, 562), (574, 606, 609), (574, 609, 644), (562, 561, 565, 567), (574, 644, 647), (574, 647, 650), (574, 650, 653), (574, 653, 656), (567, 565, 570, 571), (571, 570, 576, 577), (574, 656, 659), (574, 659, 662), (574, 662, 665), (574, 665, 668), (577, 576, 580, 582), (582, 580, 585, 586), (574, 668, 671), (574, 671, 673), (658, 661, 438, 443), (586, 585, 589, 591), (567, 571, 506, 510), (591, 589, 594, 595), (646, 649, 456, 460), (652, 655, 447, 452), (595, 594, 598, 600), (586, 591, 487, 492), (549, 553, 618, 621), (600, 598, 603, 604), (577, 582, 496, 501), (527, 531, 633, 636), (604, 603, 607, 608), (558, 562, 612, 615), (518, 522, 639, 641), (608, 607, 642, 643), (541, 544, 468, 472), (566, 569, 431, 435), (590, 593, 625, 622), (517, 520, 503, 507), (581, 584, 616, 613), (547, 550, 459, 463), (557, 560, 444, 449), (532, 535, 481, 486), (587, 590, 622, 619), (572, 575, 422, 426), (514, 517, 507, 511), (596, 599, 631, 628), (523, 526, 495, 499), (554, 557, 449, 453), (563, 566, 435, 440), (538, 541, 472, 477), (578, 581, 613, 610), (602, 605, 637, 634), (605, 513, 512, 637), (529, 532, 486, 490), (593, 596, 628, 625), (520, 523, 499, 503), (569, 572, 426, 431), (513, 514, 511, 512), (560, 563, 440, 444), (544, 547, 463, 468), (535, 538, 477, 481), (584, 587, 619, 616), (575, 578, 610, 422), (599, 602, 634, 631), (526, 529, 490, 495), (550, 554, 453, 459), (490, 486, 543, 539), (472, 468, 561, 556), (453, 449, 580, 576), (631, 634, 666, 663), (481, 477, 552, 548), (499, 495, 534, 530), (613, 616, 648, 645), (463, 459, 570, 565), (431, 426, 603, 598), (507, 503, 525, 521), (622, 625, 657, 654), (440, 435, 594, 589), (422, 610, 642, 607), (449, 444, 585, 580), (459, 453, 576, 570), (468, 463, 565, 561), (477, 472, 556, 552), (619, 622, 654, 651), (512, 511, 516, 515), (628, 631, 663, 660), (616, 619, 651, 648), (486, 481, 548, 543), (610, 613, 645, 642), (426, 422, 607, 603), (435, 431, 598, 594), (495, 490, 539, 534), (503, 499, 530, 525), (634, 637, 669, 666), (637, 512, 515, 669), (625, 628, 660, 657), (444, 440, 589, 585), (511, 507, 521, 516), (664, 667, 429, 434), (595, 600, 478, 483), (643, 642, 645, 646), (672, 518, 641, 420), (536, 540, 627, 630), (646, 645, 648, 649), (604, 608, 469, 474), (643, 646, 460, 465), (649, 648, 651, 652), (545, 549, 621, 624), (649, 652, 452, 456), (655, 658, 443, 447), (553, 558, 615, 618), (652, 651, 654, 655), (655, 654, 657, 658), (571, 577, 501, 506), (582, 586, 492, 496), (562, 567, 510, 612), (658, 657, 660, 661), (661, 664, 434, 438), (661, 660, 663, 664), (591, 595, 483, 487), (670, 672, 420, 425), (600, 604, 474, 478), (664, 663, 666, 667), (522, 527, 636, 639), (667, 666, 669, 670), (531, 536, 630, 633), (608, 643, 465, 469), (670, 669, 515, 672), (540, 545, 624, 627), (667, 670, 425, 429)])
_uv = me_sphere_003.uv_layers.new(name='UVMap')
_uv.uv.foreach_set('vector', [3.275, -2.603, 3.275, -2.281, 2.468, -2.281, 2.468, -2.603, 3.275, 2.129, 3.275, 3.348, 2.468, 3.348, 2.468, 2.129, 3.275, -3.07, 3.275, -2.603, 2.468, -2.603, 2.468, -3.07, 3.275, 0.9999, 3.275, 2.129, 2.468, 2.129, 2.468, 0.9999, 3.275, -3.724, 3.275, -3.07, 2.468, -3.07, 2.468, -3.724, 3.275, 9.452e-05, 3.275, 0.9999, 2.468, 0.9999, 2.468, 9.469e-05, 3.275, -4.562, 3.275, -3.724, 2.468, -3.724, 2.468, -4.562, 3.275, -0.8379, 3.275, 9.452e-05, 2.468, 9.469e-05, 2.468, -0.8379, 3.275, -5.562, 3.275, -4.562, 2.468, -4.562, 2.468, -5.562, 3.275, -1.492, 3.275, -0.8379, 2.468, -0.8379, 2.468, -1.492, 3.275, -1.958, 3.275, -1.492, 2.468, -1.492, 2.468, -1.958, 3.275, -2.281, 3.275, -1.958, 2.468, -1.958, 2.468, -2.281, 0.0, 0.0, 0.0, 0.0, 0.0, 0.0, 2.468, -2.281, 2.468, -1.958, 1.662, -1.958, 1.662, -2.281, 0.0, 0.0, 0.0, 0.0, 0.0, 0.0, 2.468, -2.603, 2.468, -2.281, 1.662, -2.281, 1.662, -2.603, 2.468, 2.129, 2.468, 3.348, 1.662, 3.348, 1.662, 2.129, 2.468, -3.07, 2.468, -2.603, 1.662, -2.603, 1.662, -3.07, 2.468, 0.9999, 2.468, 2.129, 1.662, 2.129, 1.662, 0.9999, 2.468, -3.724, 2.468, -3.07, 1.662, -3.07, 1.662, -3.724, 2.468, 9.469e-05, 2.468, 0.9999, 1.662, 0.9999, 1.662, 9.486e-05, 2.468, -4.562, 2.468, -3.724, 1.662, -3.724, 1.662, -4.562, 2.468, -0.8379, 2.468, 9.469e-05, 1.662, 9.486e-05, 1.662, -0.8379, 2.468, -5.562, 2.468, -4.562, 1.662, -4.562, 1.662, -5.562, 2.468, -1.492, 2.468, -0.8379, 1.662, -0.8379, 1.662, -1.492, 2.468, -1.958, 2.468, -1.492, 1.662, -1.492, 1.662, -1.958, 1.662, 9.486e-05, 1.662, 0.9999, 0.8551, 0.9999, 0.8551, 9.504e-05, 1.662, -4.562, 1.662, -3.724, 0.8551, -3.724, 0.8551, -4.562, 1.662, -0.8379, 1.662, 9.486e-05, 0.8551, 9.504e-05, 0.8551, -0.8379, 1.662, -5.562, 1.662, -4.562, 0.8551, -4.562, 0.8551, -5.562, 1.662, -1.492, 1.662, -0.8379, 0.8551, -0.8379, 0.8551, -1.492, 1.662, -1.958, 1.662, -1.492, 0.8551, -1.492, 0.8551, -1.958, 1.662, -2.281, 1.662, -1.958, 0.8551, -1.958, 0.8551, -2.281, 0.0, 0.0, 0.0, 0.0, 0.0, 0.0, 1.662, -2.603, 1.662, -2.281, 0.8551, -2.281, 0.8551, -2.603, 1.662, 2.129, 1.662, 3.348, 0.8551, 3.348, 0.8551, 2.129, 1.662, -3.07, 1.662, -2.603, 0.8551, -2.603, 0.8551, -3.07, 1.662, 0.9999, 1.662, 2.129, 0.8551, 2.129, 0.8551, 0.9999, 1.662, -3.724, 1.662, -3.07, 0.8551, -3.07, 0.8551, -3.724, 0.8551, -2.281, 0.8551, -1.958, 0.04843, -1.958, 0.04843, -2.281, 0.0, 0.0, 0.0, 0.0, 0.0, 0.0, 0.8551, -2.603, 0.8551, -2.281, 0.04843, -2.281, 0.04843, -2.603, 0.8551, 2.129, 0.8551, 3.348, 0.04843, 3.348, 0.04843, 2.129, 0.8551, -3.07, 0.8551, -2.603, 0.04843, -2.603, 0.04843, -3.07, 0.8551, 0.9999, 0.8551, 2.129, 0.04843, 2.129, 0.04843, 0.9999, 0.8551, -3.724, 0.8551, -3.07, 0.04843, -3.07, 0.04843, -3.724, 0.8551, 9.504e-05, 0.8551, 0.9999, 0.04843, 0.9999, 0.04843, 9.521e-05, 0.8551, -4.562, 0.8551, -3.724, 0.04843, -3.724, 0.04843, -4.562, 0.8551, -0.8379, 0.8551, 9.504e-05, 0.04843, 9.521e-05, 0.04843, -0.8379, 0.8551, -5.562, 0.8551, -4.562, 0.04843, -4.562, 0.04843, -5.562, 0.8551, -1.492, 0.8551, -0.8379, 0.04843, -0.8379, 0.04843, -1.492, 0.8551, -1.958, 0.8551, -1.492, 0.04843, -1.492, 0.04843, -1.958, 0.04843, -4.562, 0.04843, -3.724, -0.7582, -3.724, -0.7582, -4.562, 0.04843, -0.8379, 0.04843, 9.521e-05, -0.7582, 9.538e-05, -0.7582, -0.8379, 0.04843, -5.562, 0.04843, -4.562, -0.7582, -4.562, -0.7582, -5.562, 0.04843, -1.492, 0.04843, -0.8379, -0.7582, -0.8379, -0.7582, -1.492, 0.04843, -1.958, 0.04843, -1.492, -0.7582, -1.492, -0.7582, -1.958, 0.04843, -2.281, 0.04843, -1.958, -0.7582, -1.958, -0.7582, -2.281, 0.0, 0.0, 0.0, 0.0, 0.0, 0.0, 0.04843, -2.603, 0.04843, -2.281, -0.7582, -2.281, -0.7582, -2.603, 0.04843, 2.129, 0.04843, 3.348, -0.7582, 3.348, -0.7582, 2.129, 0.04843, -3.07, 0.04843, -2.603, -0.7582, -2.603, -0.7582, -3.07, 0.04843, 0.9999, 0.04843, 2.129, -0.7582, 2.129, -0.7582, 0.9999, 0.04843, -3.724, 0.04843, -3.07, -0.7582, -3.07, -0.7582, -3.724, 0.04843, 9.521e-05, 0.04843, 0.9999, -0.7582, 0.9999, -0.7582, 9.538e-05, -0.7582, -2.603, -0.7582, -2.281, -1.565, -2.281, -1.565, -2.603, -0.7582, 2.129, -0.7582, 3.348, -1.565, 3.348, -1.565, 2.129, -0.7582, -3.07, -0.7582, -2.603, -1.565, -2.603, -1.565, -3.07, -0.7582, 0.9999, -0.7582, 2.129, -1.565, 2.129, -1.565, 0.9999, -0.7582, -3.724, -0.7582, -3.07, -1.565, -3.07, -1.565, -3.724, -0.7582, 9.538e-05, -0.7582, 0.9999, -1.565, 0.9999, -1.565, 9.555e-05, -0.7582, -4.562, -0.7582, -3.724, -1.565, -3.724, -1.565, -4.562, -0.7582, -0.8379, -0.7582, 9.538e-05, -1.565, 9.555e-05, -1.565, -0.8379, -0.7582, -5.562, -0.7582, -4.562, -1.565, -4.562, -1.565, -5.562, -0.7582, -1.492, -0.7582, -0.8379, -1.565, -0.8379, -1.565, -1.492, -0.7582, -1.958, -0.7582, -1.492, -1.565, -1.492, -1.565, -1.958, -0.7582, -2.281, -0.7582, -1.958, -1.565, -1.958, -1.565, -2.281, 0.0, 0.0, 0.0, 0.0, 0.0, 0.0, 0.0, 0.0, 0.0, 0.0, 0.0, 0.0, 0.0, 0.0, -1.565, -1.492, -1.565, -0.8379, -2.372, -0.8379, -2.372, -1.492, -1.565, -1.958, -1.565, -1.492, -2.372, -1.492, -2.372, -1.958, -1.565, -2.281, -1.565, -1.958, -2.372, -1.958, -2.372, -2.281, 0.0, 0.0, 0.0, 0.0, 0.0, 0.0, -1.565, -2.603, -1.565, -2.281, -2.372, -2.281, -2.372, -2.603, -1.565, 2.129, -1.565, 3.348, -2.372, 3.348, -2.372, 2.129, -1.565, -3.07, -1.565, -2.603, -2.372, -2.603, -2.372, -3.07, -1.565, 0.9999, -1.565, 2.129, -2.372, 2.129, -2.372, 0.9999, -1.565, -3.724, -1.565, -3.07, -2.372, -3.07, -2.372, -3.724, -1.565, 9.555e-05, -1.565, 0.9999, -2.372, 0.9999, -2.372, 9.572e-05, -1.565, -4.562, -1.565, -3.724, -2.372, -3.724, -2.372, -4.562, -1.565, -0.8379, -1.565, 9.555e-05, -2.372, 9.572e-05, -2.372, -0.8379, -2.372, 2.129, -2.372, 3.348, -3.178, 3.348, -3.178, 2.129, -2.372, -3.07, -2.372, -2.603, -3.178, -2.603, -3.178, -3.07, -2.372, 0.9999, -2.372, 2.129, -3.178, 2.129, -3.178, 0.9999, -2.372, -3.724, -2.372, -3.07, -3.178, -3.07, -3.178, -3.724, -2.372, 9.572e-05, -2.372, 0.9999, -3.178, 0.9999, -3.178, 9.589e-05, 0.0, 0.0, 0.0, 0.0, 0.0, 0.0, 0.0, 0.0, -2.372, -0.8379, -2.372, 9.572e-05, -3.178, 9.589e-05, -3.178, -0.8379, 0.0, 0.0, 0.0, 0.0, 0.0, 0.0, 0.0, 0.0, -2.372, -1.492, -2.372, -0.8379, -3.178, -0.8379, -3.178, -1.492, -2.372, -1.958, -2.372, -1.492, -3.178, -1.492, -3.178, -1.958, -2.372, -2.281, -2.372, -1.958, -3.178, -1.958, -3.178, -2.281, 0.0, 0.0, 0.0, 0.0, 0.0, 0.0, -2.372, -2.603, -2.372, -2.281, -3.178, -2.281, -3.178, -2.603, -3.178, -1.492, -3.178, -0.8379, -3.985, -0.8379, -3.985, -1.492, -3.178, -1.958, -3.178, -1.492, -3.985, -1.492, -3.985, -1.958, -3.178, -2.281, -3.178, -1.958, -3.985, -1.958, -3.985, -2.281, 0.0, 0.0, 0.0, 0.0, 0.0, 0.0, -3.178, -2.603, -3.178, -2.281, -3.985, -2.281, -3.985, -2.603, -3.178, 2.129, -3.178, 3.348, -3.985, 3.348, -3.985, 2.129, -3.178, -3.07, -3.178, -2.603, -3.985, -2.603, -3.985, -3.07, -3.178, 0.9999, -3.178, 2.129, -3.985, 2.129, -3.985, 0.9999, 0.0, 0.0, 0.0, 0.0, 0.0, 0.0, 0.0, 0.0, -3.178, 9.589e-05, -3.178, 0.9999, -3.985, 0.9999, -3.985, 9.607e-05, 0.0, 0.0, 0.0, 0.0, 0.0, 0.0, 0.0, 0.0, -3.178, -0.8379, -3.178, 9.589e-05, -3.985, 9.607e-05, -3.985, -0.8379, 0.0, 0.0, 0.0, 0.0, 0.0, 0.0, 0.0, 0.0, 0.0, 0.0, 0.0, 0.0, 0.0, 0.0, 0.0, 0.0, -3.985, 0.9999, -3.985, 2.129, -4.792, 2.129, -4.792, 0.9999, 0.0, 0.0, 0.0, 0.0, 0.0, 0.0, 0.0, 0.0, -3.985, 9.607e-05, -3.985, 0.9999, -4.792, 0.9999, -4.792, 9.624e-05, 0.0, 0.0, 0.0, 0.0, 0.0, 0.0, 0.0, 0.0, -3.985, -0.8379, -3.985, 9.607e-05, -4.792, 9.624e-05, -4.792, -0.8379, 0.0, 0.0, 0.0, 0.0, 0.0, 0.0, 0.0, 0.0, -3.985, -1.492, -3.985, -0.8379, -4.792, -0.8379, -4.792, -1.492, -3.985, -1.958, -3.985, -1.492, -4.792, -1.492, -4.792, -1.958, -3.985, -2.281, -3.985, -1.958, -4.792, -1.958, -4.792, -2.281, 0.0, 0.0, 0.0, 0.0, 0.0, 0.0, -3.985, -2.603, -3.985, -2.281, -4.792, -2.281, -4.792, -2.603, -3.985, 2.129, -3.985, 3.348, -4.792, 3.348, -4.792, 2.129, -4.792, -1.958, -4.792, -1.492, -5.598, -1.492, -5.598, -1.958, -4.792, -2.281, -4.792, -1.958, -5.598, -1.958, -5.598, -2.281, 0.0, 0.0, 0.0, 0.0, 0.0, 0.0, 0.0, 0.0, 0.0, 0.0, 0.0, 0.0, 0.0, 0.0, -4.792, 2.129, -4.792, 3.348, -5.598, 3.348, -5.598, 2.129, 0.0, 0.0, 0.0, 0.0, 0.0, 0.0, 0.0, 0.0, -4.792, 0.9999, -4.792, 2.129, -5.598, 2.129, -5.598, 0.9999, 0.0, 0.0, 0.0, 0.0, 0.0, 0.0, 0.0, 0.0, -4.792, 9.624e-05, -4.792, 0.9999, -5.598, 0.9999, -5.598, 9.641e-05, 0.0, 0.0, 0.0, 0.0, 0.0, 0.0, 0.0, 0.0, -4.792, -0.8379, -4.792, 9.624e-05, -5.598, 9.641e-05, -5.598, -0.8379, 0.0, 0.0, 0.0, 0.0, 0.0, 0.0, 0.0, 0.0, -4.792, -1.492, -4.792, -0.8379, -5.598, -0.8379, -5.598, -1.492, -5.598, 0.9999, -5.598, 2.129, -6.405, 2.129, -6.405, 0.9999, 0.0, 0.0, 0.0, 0.0, 0.0, 0.0, 0.0, 0.0, -5.598, 9.641e-05, -5.598, 0.9999, -6.405, 0.9999, -6.405, 9.658e-05, 0.0, 0.0, 0.0, 0.0, 0.0, 0.0, 0.0, 0.0, -5.598, -0.8379, -5.598, 9.641e-05, -6.405, 9.658e-05, -6.405, -0.8379, 0.0, 0.0, 0.0, 0.0, 0.0, 0.0, 0.0, 0.0, -5.598, -1.492, -5.598, -0.8379, -6.405, -0.8379, -6.405, -1.492, -5.598, -1.958, -5.598, -1.492, -6.405, -1.492, -6.405, -1.958, 0.0, 0.0, 0.0, 0.0, 0.0, 0.0, 0.0, 0.0, 0.0, 0.0, 0.0, 0.0, 0.0, 0.0, 0.0, 0.0, 0.0, 0.0, 0.0, 0.0, 0.0, 0.0, -5.598, 2.129, -5.598, 3.348, -6.405, 3.348, -6.405, 2.129, 0.0, 0.0, 0.0, 0.0, 0.0, 0.0, 0.0, 0.0, 0.0, 0.0, 0.0, 0.0, 0.0, 0.0, 0.0, 0.0, 0.0, 0.0, 0.0, 0.0, 0.0, 0.0, 0.0, 0.0, 0.0, 0.0, 0.0, 0.0, 0.0, 0.0, 0.0, 0.0, 0.0, 0.0, 0.0, 0.0, 0.0, 0.0, -6.405, 2.129, -6.405, 3.348, -7.212, 3.348, -7.212, 2.129, 0.0, 0.0, 0.0, 0.0, 0.0, 0.0, 0.0, 0.0, -6.405, 0.9999, -6.405, 2.129, -7.212, 2.129, -7.212, 0.9999, 0.0, 0.0, 0.0, 0.0, 0.0, 0.0, 0.0, 0.0, -6.405, 9.658e-05, -6.405, 0.9999, -7.212, 0.9999, -7.212, 9.675e-05, 0.0, 0.0, 0.0, 0.0, 0.0, 0.0, 0.0, 0.0, -6.405, -0.8379, -6.405, 9.658e-05, -7.212, 9.675e-05, -7.212, -0.8379, 0.0, 0.0, 0.0, 0.0, 0.0, 0.0, 0.0, 0.0, -6.405, -1.492, -6.405, -0.8379, -7.212, -0.8379, -7.212, -1.492, 0.0, 0.0, 0.0, 0.0, 0.0, 0.0, 0.0, 0.0, -7.212, 9.675e-05, -7.212, 0.9999, -8.018, 0.9999, -8.018, 9.693e-05, 0.0, 0.0, 0.0, 0.0, 0.0, 0.0, 0.0, 0.0, -7.212, -0.8379, -7.212, 9.675e-05, -8.018, 9.693e-05, -8.018, -0.8379, 0.0, 0.0, 0.0, 0.0, 0.0, 0.0, 0.0, 0.0, 0.0, 0.0, 0.0, 0.0, 0.0, 0.0, 0.0, 0.0, 0.0, 0.0, 0.0, 0.0, 0.0, 0.0, 0.0, 0.0, 0.0, 0.0, 0.0, 0.0, 0.0, 0.0, 0.0, 0.0, 0.0, 0.0, 0.0, 0.0, 0.0, 0.0, 0.0, 0.0, 0.0, 0.0, 0.0, 0.0, 0.0, 0.0, 0.0, 0.0, 0.0, 0.0, 0.0, 0.0, 0.0, 0.0, 0.0, 0.0, 0.0, 0.0, 0.0, 0.0, 0.0, 0.0, -7.212, 0.9999, -7.212, 2.129, -8.018, 2.129, -8.018, 0.9999, 0.0, 0.0, 0.0, 0.0, 0.0, 0.0, 0.0, 0.0, 0.0, 0.0, 0.0, 0.0, 0.0, 0.0, 0.0, 0.0, 0.0, 0.0, 0.0, 0.0, 0.0, 0.0, 0.0, 0.0, 0.0, 0.0, 0.0, 0.0, 0.0, 0.0, 0.0, 0.0, 0.0, 0.0, 0.0, 0.0, 0.0, 0.0, 0.0, 0.0, 0.0, 0.0, 0.0, 0.0, 0.0, 0.0, 0.0, 0.0, 0.0, 0.0, 0.0, 0.0, 0.0, 0.0, -8.018, 9.693e-05, -8.018, 0.9999, -8.825, 0.9999, -8.825, 9.71e-05, 0.0, 0.0, 0.0, 0.0, 0.0, 0.0, 0.0, 0.0, 0.0, 0.0, 0.0, 0.0, 0.0, 0.0, 0.0, 0.0, 0.0, 0.0, 0.0, 0.0, 0.0, 0.0, 0.0, 0.0, 0.0, 0.0, 0.0, 0.0, 0.0, 0.0, 0.0, 0.0, 0.0, 0.0, 0.0, 0.0, 0.0, 0.0, 0.0, 0.0, 0.0, 0.0, 0.0, 0.0, 0.0, 0.0, 0.0, 0.0, 0.0, 0.0, 0.0, 0.0, 0.0, 0.0, 0.0, 0.0, 0.0, 0.0, 0.0, 0.0, 0.0, 0.0, 0.0, 0.0, 0.0, 0.0, 0.0, 0.0, 0.0, 0.0, 0.0, 0.0, 0.0, 0.0, 0.0, 0.0, 0.0, 0.0, 0.0, 0.0, 0.0, 0.0, 0.0, 0.0, 0.0, 0.0, 0.0, 0.0, 0.0, 0.0, 0.0, 0.0, 0.0, 0.0, 0.0, 0.0, 0.0, 0.0, 0.0, 0.0, 0.0, 0.0, 0.0, 0.0, 0.0, 0.0, 0.0, 0.0, 0.0, 0.0, 0.0, 0.0, 0.0, 0.0, 0.0, 0.0, 0.0, 0.0, 0.0, 0.0, 0.0, 0.0, 0.0, 0.0, 0.0, 0.0, 0.0, 0.0, 0.0, 0.0, 0.0, 0.0, 0.0, 0.0, 0.0, 0.0, 0.0, 0.0, 0.0, 0.0, 0.0, 0.0, 0.0, 0.0, 0.0, 0.0, 0.0, 0.0, 0.0, 0.0, 0.0, 0.0, 0.0, 0.0, 0.0, 0.0, 0.0, 0.0, 0.0, 0.0, 0.0, 0.0, 0.0, 0.0, 0.0, 0.0, 0.0, 0.0, 0.0, 0.0, 0.0, 0.0, 0.0, 0.0, 0.0, 0.0, 0.0, 0.0, 0.0, 0.0, 0.0, 0.0, 0.0, 0.0, 0.0, 0.0, 0.0, 0.0, 0.0, 0.0, 0.0, 0.0, 0.0, 0.0, 0.0, 0.0, 0.0, 0.0, 0.0, 0.0, 0.0, 0.0, 0.0, 0.0, 0.0, 0.0, 0.0, 0.0, 0.0, 0.0, 0.0, 0.0, 0.0, 0.0, 0.0, 0.0, 0.0, 0.0, 0.0, 0.0, 0.0, 0.0, 0.0, 0.0, 0.0, 0.0, 0.0, 0.0, 0.0, 0.0, 0.0, 0.0, 0.0, 0.0, 0.0, 0.0, 0.0, 0.0, 0.0, 0.0, 0.0, 0.0, 0.0, 0.0, 0.0, 0.0, 0.0, 0.0, 0.0, 0.0, 0.0, 0.0, 0.0, 0.0, 0.0, 0.0, 0.0, 0.0, 0.0, 0.0, 0.0, 0.0, 0.0, 0.0, 0.0, 0.0, 0.0, 0.0, 0.0, 0.0, 0.0, 0.0, 0.0, 0.0, 0.0, 0.0, 0.0, 0.0, 0.0, 0.0, 0.0, 0.0, 0.0, 0.0, 0.0, 0.0, 0.0, 0.0, 0.0, 0.0, 0.0, 0.0, 0.0, 0.0, 0.0, 0.0, 0.0, 0.0, 0.0, 0.0, 0.0, 0.0, 0.0, 0.0, 0.0, 0.0, 0.0, 0.0, 0.0, 0.0, 0.0, 0.0, 0.0, 0.0, 0.0, 0.0, 0.0, 0.0, 0.0, 0.0, 0.0, 0.0, 0.0, 0.0, 0.0, 0.0, 0.0, 0.0, 0.0, 0.0, 0.0, 0.0, 0.0, 0.0, 0.0, 0.0, 0.0, 0.0, 0.0, 0.0, 0.0, 0.0, 0.0, 0.0, 0.0, 0.0, 0.0, 0.0, 0.0, 0.0, 0.0, 0.0, 0.0, 0.0, 0.0, 0.0, 0.0, 0.0, 0.0, 0.0, 0.0, 0.0, 0.0, 0.0, 0.0, 0.0, 0.0, 0.0, 0.0, 0.0, 0.0, 0.0, 0.0, 0.0, 0.0, 0.0, 0.0, 0.0, 0.0, 0.0, 0.0, 0.0, 0.0, 0.0, 0.0, 0.0, 0.0, 0.0, 0.0, 0.0, 0.0, 0.0, 0.0, 0.0, 0.0, 0.0, 0.0, 0.0, 0.0, 0.0, 0.0, 0.0, 0.0, 0.0, 0.0, 0.0, 0.0, 0.0, 0.0, 0.0, 0.0, 0.0, 0.0, 0.0, 0.0, 0.0, 0.0, 0.0, 0.0, 0.0, 0.0, 0.0, 0.0, 0.0, 0.0, 0.0, 0.0, 0.0, 0.0, 0.0, 0.0, 0.0, 0.0, 0.0, 0.0, 0.0, 0.0, 0.0, 0.0, 0.0, 0.0, 0.0, 0.0, 0.0, 0.0, 0.0, 0.0, 0.0, 0.0, 0.0, 0.0, 0.0, 0.0, 0.0, 0.0, 0.0, 0.0, 0.0, 0.0, 0.0, 0.0, 0.0, 0.0, 0.0, 0.0, 0.0, 0.0, 0.0, 0.0, 0.0, 0.0, 0.0, 0.0, 0.0, 0.0, 0.0, 0.0, 0.0, 0.0, 0.0, 0.0, 0.0, 0.0, 0.0, 0.0, 0.0, 0.0, 0.0, 0.0, 0.0, 0.0, 0.0, 0.0, 0.0, 0.0, 0.0, 0.0, 0.0, 0.0, 0.0, 0.0, 0.0, 0.0, 0.0, 0.0, 0.0, 0.0, 0.0, 0.0, 0.0, 0.0, 0.0, 0.0, 0.0, 0.0, 0.0, 0.0, 0.0, 0.0, 0.0, 0.0, 0.0, 0.0, 0.0, 0.0, 0.0, 0.0, 0.0, 0.0, 0.0, 0.0, 0.0, 0.0, 0.0, 0.0, 0.0, 0.0, 0.0, 0.0, 0.0, 0.0, 0.0, 0.0, 0.0, 0.0, 0.0, 0.0, 0.0, 0.0, 0.0, 0.0, 0.0, 0.0, 0.0, 0.0, 0.0, 0.0, 0.0, 0.0, 0.0, 0.0, 0.0, 0.0, 0.0, 0.0, 0.0, 0.0, 0.0, 0.0, 0.0, 0.0, 0.0, 0.0, 0.0, 0.0, 0.0, 0.0, 0.0, 0.0, 0.0, 0.0, 0.0, 0.0, 0.0, 0.0, 0.0, 0.0, 0.0, 0.0, 0.0, 0.0, 0.0, 0.0, 0.0, 0.0, 0.0, 0.0, 0.0, 0.0, 0.0, 0.0, 0.0, 0.0, 0.0, 0.0, 0.0, 0.0, 0.0, 0.0, 0.0, 0.0, 0.0, 0.0, 0.0, 0.0, 0.0, 0.0, 0.0, 0.0, 0.0, 0.0, 0.0, 0.0, 0.0, 0.0, 0.0, 0.0, 0.0, 0.0, 0.0, 0.0, 0.0, 0.0, 0.0, 0.0, 0.0, 0.0, 0.0, 0.0, 0.0, 0.0, 0.0, 0.0, 0.0, 0.0, 0.0, 0.0, 0.0, 0.0, 0.0, 0.0, 0.0, 0.0, 0.0, 0.0, 0.0, 0.0, 0.0, 0.0, 0.0, 0.0, 0.0, 0.0, 0.0, 0.0, 0.0, 0.0, 0.0, 0.8551, -5.562, 0.04843, -5.562, 0.04843, -5.562, 0.8551, -5.562, 0.0, 0.0, 0.0, 0.0, 0.0, 0.0, 0.0, 0.0, 0.0, 0.0, 0.0, 0.0, 0.0, 0.0, 0.0, 0.0, 0.0, 0.0, 0.0, 0.0, 0.0, 0.0, 0.0, 0.0, 0.0, 0.0, 0.0, 0.0, 0.0, 0.0, 0.0, 0.0, 0.0, 0.0, 0.0, 0.0, 0.0, 0.0, 0.0, 0.0, 0.0, 0.0, 0.0, 0.0, 0.0, 0.0, 0.0, 0.0, 0.0, 0.0, 0.0, 0.0, 0.0, 0.0, 0.0, 0.0, 0.0, 0.0, 0.0, 0.0, 0.0, 0.0, 0.0, 0.0, 0.0, 0.0, 0.0, 0.0, 0.0, 0.0, 0.0, 0.0, 0.0, 0.0, 0.0, 0.0, 0.0, 0.0, 0.0, 0.0, 0.0, 0.0, 0.0, 0.0, 0.0, 0.0, 0.0, 0.0, 0.0, 0.0, 0.0, 0.0, 0.0, 0.0, 0.0, 0.0, 0.0, 0.0, 0.0, 0.0, 0.0, 0.0, 0.0, 0.0, 0.0, 0.0, 0.0, 0.0, 0.0, 0.0, 0.0, 0.0, 0.0, 0.0, 0.0, 0.0, 0.0, 0.0, 0.0, 0.0, 0.0, 0.0, 0.0, 0.0, 0.0, 0.0, 0.0, 0.0, 0.0, 0.0, 0.0, 0.0, 0.0, 0.0, 0.0, 0.0, 0.0, 0.0, 0.0, 0.0, 0.0, 0.0, 0.0, 0.0, 0.0, 0.0, 0.0, 0.0, 0.0, 0.0, 0.0, 0.0, 0.0, 0.0, 0.0, 0.0, 0.0, 0.0, 0.0, 0.0, 0.0, 0.0, 0.0, 0.0, 0.0, 0.0, 0.0, 0.0, 0.0, 0.0, 0.0, 0.0, 0.0, 0.0, 0.0, 0.0, 0.0, 0.0, 0.0, 0.0, 0.0, 0.0, 0.0, 0.0, 0.0, 0.0, 0.0, 0.0, 0.0, 0.0, 0.0, 0.0, 0.0, 0.0, 0.0, 0.0, 0.0, 0.0, 0.0, 0.0, 0.0, 0.0, 0.0, 0.0, 0.0, 0.0, 0.0, 0.0, 0.0, 0.0, 0.0, 0.0, 0.0, 0.0, 0.0, 0.0, 0.0, 0.0, 0.0, 0.0, 0.0, 0.0, 0.0, 0.0, 0.0, 0.0, 0.0, 0.0, 0.0, 0.0, 0.0, 0.0, 0.0, 0.0, 0.0, 0.0, 0.0, 0.0, 0.0, 0.0, 0.0, 0.0, 0.0, 0.0, 0.0, 0.0, 0.0, 0.0, 0.0, 0.0, 0.0, 0.0, 0.0, 0.0, 0.0, 0.0, 0.0, 0.0, 2.468, -5.562, 1.662, -5.562, 1.662, -5.562, 2.468, -5.562, 0.0, 0.0, 0.0, 0.0, 0.0, 0.0, 0.0, 0.0, 0.0, 0.0, 0.0, 0.0, 0.0, 0.0, 0.0, 0.0, 0.0, 0.0, 0.0, 0.0, 0.0, 0.0, 0.0, 0.0, 0.0, 0.0, 0.0, 0.0, 0.0, 0.0, 0.0, 0.0, 0.0, 0.0, 0.0, 0.0, 0.0, 0.0, 0.0, 0.0, 10.54, 9.297e-05, 10.54, 0.9999, 9.729, 0.9999, 9.729, 9.314e-05, 0.0, 0.0, 0.0, 0.0, 0.0, 0.0, 0.0, 0.0, 0.0, 0.0, 0.0, 0.0, 0.0, 0.0, 0.0, 0.0, 0.0, 0.0, 0.0, 0.0, 0.0, 0.0, 0.0, 0.0, 0.0, 0.0, 0.0, 0.0, 0.0, 0.0, 0.0, 0.0, 0.0, 0.0, 0.0, 0.0, 0.0, 0.0, 0.0, 0.0, 9.729, 9.314e-05, 9.729, 0.9999, 8.922, 0.9999, 8.922, 9.332e-05, 0.0, 0.0, 0.0, 0.0, 0.0, 0.0, 0.0, 0.0, 9.729, -0.8379, 9.729, 9.314e-05, 8.922, 9.332e-05, 8.922, -0.8379, 0.0, 0.0, 0.0, 0.0, 0.0, 0.0, 0.0, 0.0, 0.0, 0.0, 0.0, 0.0, 0.0, 0.0, 0.0, 0.0, 0.0, 0.0, 0.0, 0.0, 0.0, 0.0, 0.0, 0.0, 0.0, 0.0, 0.0, 0.0, 0.0, 0.0, 0.0, 0.0, 0.0, 0.0, 0.0, 0.0, 0.0, 0.0, 0.0, 0.0, 0.0, 0.0, 0.0, 0.0, 0.0, 0.0, 0.0, 0.0, 0.0, 0.0, 0.0, 0.0, 0.0, 0.0, 0.0, 0.0, 0.0, 0.0, 0.0, 0.0, 0.0, 0.0, 0.0, 0.0, 0.0, 0.0, 0.0, 0.0, 0.0, 0.0, 0.0, 0.0, 0.0, 0.0, 0.0, 0.0, 0.0, 0.0, 0.0, 0.0, 0.0, 0.0, 0.0, 0.0, 0.0, 0.0, 9.729, 0.9999, 9.729, 2.129, 8.922, 2.129, 8.922, 0.9999, 0.0, 0.0, 0.0, 0.0, 0.0, 0.0, 0.0, 0.0, 0.0, 0.0, 0.0, 0.0, 0.0, 0.0, 0.0, 0.0, 0.0, 0.0, 0.0, 0.0, 0.0, 0.0, 0.0, 0.0, 0.0, 0.0, 0.0, 0.0, 0.0, 0.0, 0.0, 0.0, 0.0, 0.0, 0.0, 0.0, 0.0, 0.0, 8.922, 2.129, 8.922, 3.348, 8.115, 3.348, 8.115, 2.129, 0.0, 0.0, 0.0, 0.0, 0.0, 0.0, 0.0, 0.0, 8.922, 0.9999, 8.922, 2.129, 8.115, 2.129, 8.115, 0.9999, 0.0, 0.0, 0.0, 0.0, 0.0, 0.0, 0.0, 0.0, 8.922, 9.332e-05, 8.922, 0.9999, 8.115, 0.9999, 8.115, 9.349e-05, 0.0, 0.0, 0.0, 0.0, 0.0, 0.0, 0.0, 0.0, 8.922, -0.8379, 8.922, 9.332e-05, 8.115, 9.349e-05, 8.115, -0.8379, 0.0, 0.0, 0.0, 0.0, 0.0, 0.0, 0.0, 0.0, 8.922, -1.492, 8.922, -0.8379, 8.115, -0.8379, 8.115, -1.492, 0.0, 0.0, 0.0, 0.0, 0.0, 0.0, 0.0, 0.0, 0.0, 0.0, 0.0, 0.0, 0.0, 0.0, 0.0, 0.0, 8.115, 9.349e-05, 8.115, 0.9999, 7.309, 0.9999, 7.309, 9.366e-05, 0.0, 0.0, 0.0, 0.0, 0.0, 0.0, 0.0, 0.0, 8.115, -0.8379, 8.115, 9.349e-05, 7.309, 9.366e-05, 7.309, -0.8379, 0.0, 0.0, 0.0, 0.0, 0.0, 0.0, 0.0, 0.0, 8.115, -1.492, 8.115, -0.8379, 7.309, -0.8379, 7.309, -1.492, 0.0, 0.0, 0.0, 0.0, 0.0, 0.0, 0.0, 0.0, 8.115, -1.958, 8.115, -1.492, 7.309, -1.492, 7.309, -1.958, 0.04843, -5.562, -0.7582, -5.562, -0.7582, -5.562, 0.04843, -5.562, 0.0, 0.0, 0.0, 0.0, 0.0, 0.0, 0.0, 0.0, 0.0, 0.0, 0.0, 0.0, 0.0, 0.0, 0.0, 0.0, 0.0, 0.0, 0.0, 0.0, 0.0, 0.0, 0.0, 0.0, 0.0, 0.0, 0.0, 0.0, 0.0, 0.0, 8.115, 2.129, 8.115, 3.348, 7.309, 3.348, 7.309, 2.129, 0.0, 0.0, 0.0, 0.0, 0.0, 0.0, 0.0, 0.0, 8.115, 0.9999, 8.115, 2.129, 7.309, 2.129, 7.309, 0.9999, 0.0, 0.0, 0.0, 0.0, 0.0, 0.0, 0.0, 0.0, 7.309, -2.281, 7.309, -1.958, 6.502, -1.958, 6.502, -2.281, 0.0, 0.0, 0.0, 0.0, 0.0, 0.0, 0.0, 0.0, 0.0, 0.0, 0.0, 0.0, 0.0, 0.0, 0.0, 0.0, 0.0, 0.0, 0.0, 0.0, 0.0, 0.0, 7.309, 2.129, 7.309, 3.348, 6.502, 3.348, 6.502, 2.129, 0.0, 0.0, 0.0, 0.0, 0.0, 0.0, 0.0, 0.0, 7.309, 0.9999, 7.309, 2.129, 6.502, 2.129, 6.502, 0.9999, 0.0, 0.0, 0.0, 0.0, 0.0, 0.0, 0.0, 0.0, 7.309, 9.366e-05, 7.309, 0.9999, 6.502, 0.9999, 6.502, 9.383e-05, 0.0, 0.0, 0.0, 0.0, 0.0, 0.0, 0.0, 0.0, 7.309, -0.8379, 7.309, 9.366e-05, 6.502, 9.383e-05, 6.502, -0.8379, 0.0, 0.0, 0.0, 0.0, 0.0, 0.0, 0.0, 0.0, 7.309, -1.492, 7.309, -0.8379, 6.502, -0.8379, 6.502, -1.492, 0.0, 0.0, 0.0, 0.0, 0.0, 0.0, 0.0, 0.0, 7.309, -1.958, 7.309, -1.492, 6.502, -1.492, 6.502, -1.958, 0.0, 0.0, 0.0, 0.0, 0.0, 0.0, 0.0, 0.0, 0.0, 0.0, 0.0, 0.0, 0.0, 0.0, 0.0, 0.0, 6.502, -0.8379, 6.502, 9.383e-05, 5.695, 9.4e-05, 5.695, -0.8379, 0.0, 0.0, 0.0, 0.0, 0.0, 0.0, 0.0, 0.0, 6.502, -1.492, 6.502, -0.8379, 5.695, -0.8379, 5.695, -1.492, 0.0, 0.0, 0.0, 0.0, 0.0, 0.0, 0.0, 0.0, 6.502, -1.958, 6.502, -1.492, 5.695, -1.492, 5.695, -1.958, 0.0, 0.0, 0.0, 0.0, 0.0, 0.0, 0.0, 0.0, 6.502, -2.281, 6.502, -1.958, 5.695, -1.958, 5.695, -2.281, 0.0, 0.0, 0.0, 0.0, 0.0, 0.0, 0.0, 0.0, 0.0, 0.0, 0.0, 0.0, 0.0, 0.0, 6.502, -2.603, 6.502, -2.281, 5.695, -2.281, 5.695, -2.603, 6.502, 2.129, 6.502, 3.348, 5.695, 3.348, 5.695, 2.129, 0.0, 0.0, 0.0, 0.0, 0.0, 0.0, 0.0, 0.0, 6.502, 0.9999, 6.502, 2.129, 5.695, 2.129, 5.695, 0.9999, 0.0, 0.0, 0.0, 0.0, 0.0, 0.0, 0.0, 0.0, 6.502, 9.383e-05, 6.502, 0.9999, 5.695, 0.9999, 5.695, 9.4e-05, 0.0, 0.0, 0.0, 0.0, 0.0, 0.0, 0.0, 0.0, 0.0, 0.0, 0.0, 0.0, 0.0, 0.0, 5.695, -2.603, 5.695, -2.281, 4.888, -2.281, 4.888, -2.603, 5.695, 2.129, 5.695, 3.348, 4.888, 3.348, 4.888, 2.129, 5.695, -3.07, 5.695, -2.603, 4.888, -2.603, 4.888, -3.07, 5.695, 0.9999, 5.695, 2.129, 4.888, 2.129, 4.888, 0.9999, 0.0, 0.0, 0.0, 0.0, 0.0, 0.0, 0.0, 0.0, 5.695, 9.4e-05, 5.695, 0.9999, 4.888, 0.9999, 4.888, 9.418e-05, 0.0, 0.0, 0.0, 0.0, 0.0, 0.0, 0.0, 0.0, 5.695, -0.8379, 5.695, 9.4e-05, 4.888, 9.418e-05, 4.888, -0.8379, 0.0, 0.0, 0.0, 0.0, 0.0, 0.0, 0.0, 0.0, 5.695, -1.492, 5.695, -0.8379, 4.888, -0.8379, 4.888, -1.492, 1.662, -5.562, 0.8551, -5.562, 0.8551, -5.562, 1.662, -5.562, 5.695, -1.958, 5.695, -1.492, 4.888, -1.492, 4.888, -1.958, 0.0, 0.0, 0.0, 0.0, 0.0, 0.0, 0.0, 0.0, 5.695, -2.281, 5.695, -1.958, 4.888, -1.958, 4.888, -2.281, 4.888, -0.8379, 4.888, 9.418e-05, 4.082, 9.435e-05, 4.082, -0.8379, 0.0, 0.0, 0.0, 0.0, 0.0, 0.0, 0.0, 0.0, 4.888, -1.492, 4.888, -0.8379, 4.082, -0.8379, 4.082, -1.492, 0.0, 0.0, 0.0, 0.0, 0.0, 0.0, 0.0, 0.0, 4.888, -1.958, 4.888, -1.492, 4.082, -1.492, 4.082, -1.958, 0.0, 0.0, 0.0, 0.0, 0.0, 0.0, 0.0, 0.0, 4.888, -2.281, 4.888, -1.958, 4.082, -1.958, 4.082, -2.281, 0.0, 0.0, 0.0, 0.0, 0.0, 0.0, 0.0, 0.0, 0.0, 0.0, 0.0, 0.0, 0.0, 0.0, 4.888, -2.603, 4.888, -2.281, 4.082, -2.281, 4.082, -2.603, 4.888, 2.129, 4.888, 3.348, 4.082, 3.348, 4.082, 2.129, 4.888, -3.07, 4.888, -2.603, 4.082, -2.603, 4.082, -3.07, 4.888, 0.9999, 4.888, 2.129, 4.082, 2.129, 4.082, 0.9999, 4.888, -3.724, 4.888, -3.07, 4.082, -3.07, 4.082, -3.724, 4.888, 9.418e-05, 4.888, 0.9999, 4.082, 0.9999, 4.082, 9.435e-05, 0.0, 0.0, 0.0, 0.0, 0.0, 0.0, 0.0, 0.0, 4.082, -2.603, 4.082, -2.281, 3.275, -2.281, 3.275, -2.603, 4.082, 2.129, 4.082, 3.348, 3.275, 3.348, 3.275, 2.129, 4.082, -3.07, 4.082, -2.603, 3.275, -2.603, 3.275, -3.07, 4.082, 0.9999, 4.082, 2.129, 3.275, 2.129, 3.275, 0.9999, 4.082, -3.724, 4.082, -3.07, 3.275, -3.07, 3.275, -3.724, 4.082, 9.435e-05, 4.082, 0.9999, 3.275, 0.9999, 3.275, 9.452e-05, 4.082, -4.562, 4.082, -3.724, 3.275, -3.724, 3.275, -4.562, 4.082, -0.8379, 4.082, 9.435e-05, 3.275, 9.452e-05, 3.275, -0.8379, 0.0, 0.0, 0.0, 0.0, 0.0, 0.0, 0.0, 0.0, 4.082, -1.492, 4.082, -0.8379, 3.275, -0.8379, 3.275, -1.492, 0.0, 0.0, 0.0, 0.0, 0.0, 0.0, 0.0, 0.0, 4.082, -1.958, 4.082, -1.492, 3.275, -1.492, 3.275, -1.958, 0.0, 0.0, 0.0, 0.0, 0.0, 0.0, 0.0, 0.0, 4.082, -2.281, 4.082, -1.958, 3.275, -1.958, 3.275, -2.281, 0.0, 0.0, 0.0, 0.0, 0.0, 0.0, 0.0, 0.0, 0.0, 0.0, 0.0, 0.0, 0.0, 0.0, 0.0, 0.0, 0.0, 0.0, 0.0, 0.0, 0.0, 0.0, 0.0, 0.0, 0.0, 0.0, 0.0, 0.0, 0.0, 0.0, 0.0, 0.0, 0.0, 0.0, 0.0, 0.0, 0.0, 0.0, 0.0, 0.0, 0.0, 0.0, 0.0, 0.0, 0.0, 0.0, 0.0, 0.0, 0.0, 0.0, 0.0, 0.0, 0.0, 0.0, 0.0, 0.0, 0.0, 0.0, 0.0, 0.0, 0.0, 0.0, 0.0, 0.0, 0.0, 0.0, 0.0, 0.0, 0.0, 0.0, 0.0, 0.0, 0.0, 0.0, 0.0, 0.0, 0.0, 0.0, 0.0, 0.0, 0.0, 0.0, 0.0, 0.0, 0.0, 0.0, 0.0, 0.0, 0.0, 0.0, 0.0, 0.0, 0.0, 0.0, 0.0, 0.0, 0.0, 0.0, 0.0, 0.0, 0.0, 0.0, 0.0, 0.0, 0.0, 0.0, 0.0, 0.0, 0.0, 0.0, 0.0, 0.0, 0.0, 0.0, 0.0, 0.0, 0.0, 0.0, 0.0, 0.0, 0.0, 0.0, 0.0, 0.0, 0.0, 0.0, 0.0, 0.0, 0.0, 0.0, 0.0, 0.0, 0.0, 0.0, 0.0, 0.0, 0.0, 0.0, 0.0, 0.0, 0.0, 0.0, 0.0, 0.0, 0.0, 0.0, 0.0, 0.0, 0.0, 0.0, 0.0, 0.0, 0.0, 0.0, 0.0, 0.0, 0.0, 0.0, 0.0, 0.0, 0.0, 0.0, 0.0, 0.0, 0.0, 0.0, 0.0, 0.0, 0.0, 0.0, 0.0, 0.0, 0.0, 0.0, 0.0, 0.0, 0.0, 0.0, 0.0, 0.0, 0.0, 0.0, 0.0, 0.0, 0.0, 0.0, 0.0, 0.0, 0.0, 0.0, 0.0, 0.0, 0.0, 0.0, 0.0, 0.0, 0.0, 0.0, 0.0, 0.0, 0.0, 0.0, 0.0, 0.0, 0.0, 0.0, 0.0, 0.0, 0.0, 0.0, 0.0, 0.0, 0.0, 0.0, 0.0, 0.0, 0.0, 0.0, 0.0, 0.0, 0.0, 0.0, 0.0, 0.0, 0.0, 0.0, 0.0, 0.0, 0.0, 0.0, 0.0, 0.0, 0.0, 0.0, 0.0, 0.0, 0.0, 0.0, 0.0, 0.0, 0.0, 0.0, 0.0, 0.0, 0.0, 0.0, 0.0, 0.0, 0.0, 0.0, 0.0, 0.0, 0.0, 0.0, 0.0, 0.0, 0.0, 0.0, 0.0, 0.0, 0.0, 0.0, 0.0, 0.0, 0.0, 0.0, 0.0, 0.0, 0.0, 0.0, 0.0, 0.0, 0.0, 0.0, 0.0, 0.0, 0.0, 0.0, 0.0, 0.0, 0.0, 0.0, 0.0, 0.0, 0.0, 0.0, 0.0, 0.0, 0.0, 0.0, 0.0, 0.0, 0.0, 0.0, 0.0, 0.0, 0.0, 0.0, 0.0, 0.0, 0.0, 0.0, 0.0, 0.0, 0.0, 0.0, 0.0, 0.0, 0.0, 0.0, 0.0, 0.0, 0.0, 0.0, 0.0, 0.0, 0.0, 0.0, 0.0, 0.0, 0.0, 0.0, 0.0, 0.0, 0.0, 0.0, 0.0, 0.0, 0.0, 0.0, 0.0, 0.0, 0.0, 0.0, 0.0, 0.0, 0.0, 0.0, 0.0, 0.0, 0.0, 0.0, 0.0, 0.0, 0.0, 0.0, 0.0, 0.0, 0.0, 0.0, 0.0, 0.0, 0.0, 0.0, 0.0, 0.0, 0.0, 0.0, 0.0, 0.0, 0.0, 0.0, 0.0, 0.0, 0.0, 0.0, 0.0, 0.0, 0.0, 0.0, 0.0, 0.0, 0.0, 0.0, 0.0, 0.0, 0.0, 0.0, 0.0, 0.0, 0.0, 0.0, 0.0, 0.0, 0.0, 0.0, 0.0, 0.0, 0.0, 0.0, 0.0, 0.0, 0.0, 0.0, 0.0, 0.0, 0.0, 0.0, 0.0, 0.0, 0.0, 0.0, 0.0, 0.0, 0.0, 0.0, 0.0, 0.0, 0.0, 0.0, 0.0, 0.0, 0.0, 0.0, 0.0, 0.0, 0.0, 0.0, 0.0, 0.0, 0.0, 0.0, 0.0, 0.0, 0.0, 0.0, 0.0, 0.0, 0.0, 0.0, 0.0, 0.0, 0.0, 0.0, 0.0, 0.0, 0.0, 0.0, 0.0, 0.0, 0.0, 0.0, 0.0, 0.0, 0.0, 0.0, 0.0, 0.0, 0.0, 0.0, 0.0, 0.0, 0.0, 0.0, 0.0, 0.0, 0.0, 0.0, 0.0, 0.0, 0.0, 0.0, 0.0, 0.0, 0.0, 0.0, 0.0, 0.0, 0.0, 0.0, 0.0, 0.0, 0.0, 0.0, 0.0, 0.0, 0.0, 0.0, 0.0, 0.0, 0.0, 0.0, 0.0, 0.0, 0.0, 0.0, 0.0, 0.0, 0.0, 0.0, 0.0, 0.0, 0.0, 0.0, 0.0, 0.0, 0.0, 0.0, 0.0, 0.0, 0.0, 0.0, 0.0, 0.0, 0.0, 0.0, 0.0, 0.0, 0.0, 0.0, 0.0, 0.0, 0.0, 0.0, 0.0, 0.0, 0.0, 0.0, 0.0, 0.0, 0.0, 0.0, 0.0, 0.0, 0.0, 0.0, 0.0, 0.0, 0.0, 0.0, 0.0, 0.0, 0.0, 0.0, 0.0, 0.0, 0.0, 0.0, 0.0, 0.0, 0.0, 0.0, 0.0, 0.0, 0.0, 0.0, 0.0, 0.0, 0.0, 0.0, 0.0, 0.0, 0.0, 0.0, 0.0, 0.0, 0.0, 0.0, 0.0, 0.0, 0.0, 0.0, 0.0, 0.0, 0.0, 0.0, 0.0, 0.0, 0.0, 0.0, 0.0, 0.0, 0.0, 0.0, 0.0, 0.0, 0.0, 0.0, 0.0, 0.0, 0.0, 0.0, 0.0, 0.0, 0.0, 0.0, 0.0, 0.0, 0.0, 0.0, 0.0, 0.0, 0.0, 0.0, 0.0, 0.0, 0.0, 0.0, 0.0, 0.0, 0.0, 0.0, 0.0, 0.0, 0.0, 0.0, 0.0, 0.0, 0.0, 0.0, 0.0, 0.0, 0.0, 0.0, 0.0, 0.0, 0.0, 0.0, 0.0, 0.0, 0.0, 0.0, 0.0, 0.0, 0.0, 0.0, 0.0, 0.0, 0.0, 0.0, 0.0, 0.0, 0.0, 0.0, 0.0, 0.0, 0.0, 0.0, 0.0, 0.0, 0.0, 0.0, 0.0, 0.0, 0.0, 0.0, 0.0, 0.0, 0.0, 0.0, 0.0, 0.0, 0.0, 0.0, 0.0, 0.0, 0.0, 0.0, 0.0, 0.0, 0.0, 0.0, 0.0, 0.0, 0.0, 0.0, 0.0, 0.0, 0.0, 0.0, 0.0, 0.0, 0.0, 0.0, 0.0, 0.0, 0.0, 0.0, 0.0, 0.0, 0.0, 0.0, 0.0, 0.0, 0.0, 0.0, 0.0, 0.0, 0.0, 0.0, 0.0, 0.0, 0.0, 0.0, 0.0, 0.0, 0.0, 0.0, 0.0, 0.0, 0.0, 0.0, 0.0, 0.0, 0.0, 0.0, 0.0, 0.0, 0.0, 0.0, 0.0, 0.0, 0.0, 0.0, 0.0, 0.0, 0.0, 0.0, 0.0, 0.0, 0.0, 0.0, 0.0, 0.0, 0.0, 0.0, 0.0, 0.0, 0.0, 0.0, 0.0, 0.0, 0.0, 0.0, 0.0, 0.0, 0.0, 0.0, 0.0, 0.0, 0.0, 0.0, 0.0, 0.0, 0.0, 0.0, 0.0, 0.0, 0.0, 0.0, 0.0, 0.0, 0.0, 0.0, 0.0, 0.0, 0.0, 0.0, 0.0, 0.0, 0.0, 0.0, 0.0, 0.0, 0.0, 0.0, 0.0, 0.0, 0.0, 0.0, 0.0, 0.0, 0.0, 0.0, 0.0, 0.0, 0.0, 0.0, 0.0, 0.0, 0.0, 0.0, 0.0, 0.0, 0.0, 0.0, 0.0, 0.0, 0.0, 0.0, 0.0, 0.0, 0.0, 0.0, 0.0, 0.0, 0.0, 0.0, 0.0, 0.0, 0.0, 0.0, 0.0, 0.0, 0.0, 0.0, 0.0, 0.0, 0.0, 0.0, 0.0, 0.0, 0.0, 0.0, 0.0, 0.0, 0.0, 0.0, 0.0, 0.0, 0.0, 0.0, 0.0, 0.0, 0.0, 0.0, 0.0, 0.0, 0.0, 0.0, 0.0, 0.0, 0.0, 0.0, 0.0, 0.0, 0.0, 0.0, 0.0, 0.0, 0.0, 0.0, 0.0, 0.0, 0.0, 0.0, 0.0, 0.0, 0.0, 0.0, 0.0, 0.0, 0.0, 0.0, 0.0, 0.0, 0.0, 0.0, 0.0, 0.0, 0.0, 0.0, 0.0, 0.0, 0.0, 0.0, 0.0, 0.0, 0.0, 0.0, 0.0, 0.0, 0.0, 0.0, 0.0, 0.0, 0.0, 0.0, 0.0, 0.0, 0.0, 0.0, 0.0, 0.0, 0.0, 0.0, 0.0, 0.0, 0.0, 0.0, 0.0, 0.0, 0.0, 0.0, 0.0, 0.0, 0.0, 0.0, 0.0, 0.0, 0.0, 0.0, 0.0, 0.0, 0.0, 0.0, 0.0, 0.0, 0.0, 0.0, 0.0, 0.0, 0.0, 0.0, 0.0, 0.0, 0.0, 0.0, 0.0, 0.0, 0.0, 0.0, 0.0, 0.0, 0.0, 0.0, 0.0, 0.0, 0.0, 0.0, 0.0, 0.0, 0.0, 0.0, 0.0, 0.0, 0.0, 0.0, 0.0, 0.0, 0.0, 0.0, 0.0, 0.0, 0.0, 0.0, 0.0, 0.0, 0.0, 0.0, 0.0, 0.0, 0.0, 0.0, 0.0, 0.0, 0.0, 0.0, 0.0, 0.0, 0.0, 0.0, 0.0, 0.0, 0.0, 0.0, 0.0, 0.0, 0.0, 0.0, 0.0, 0.0, 0.0, 0.0, 0.0, 0.0, 0.0, 0.0, 0.0, 0.0, 0.0, 0.0, 0.0, 0.0, 0.0, 0.0, 0.0, 0.0, 0.0, 0.0, 0.0, 0.0, 0.0, 0.0, 0.0, 0.0, 0.0, 0.0, 0.0, 0.0, 0.0, 0.0, 0.0, 0.0, 0.0, 0.0, 0.0, 0.0, 0.0, 0.0, 0.0, 0.0, 0.0, 0.0, 0.0, 0.0, 0.0, 0.0, 0.0, 0.0, 0.0, 0.0, 0.0, 0.0, 0.0, 0.0, 0.0, 0.0, 0.0, 0.0, 0.0, 0.0, 0.0, 0.0, 0.0, 0.0, 0.0, 0.0, 0.0, 0.0, 0.0, 0.0, 0.0, 0.0, 0.0, 0.0, 0.0, 0.0, 0.0, 0.0, 0.0, 0.0, 0.0, 0.0, 0.0, 0.0, 0.0, 0.0, 0.0, 0.0, 0.0, 0.0, 0.0, 0.0, 0.0, 0.0, 0.0, 0.0, 0.0, 0.0, 0.0, 0.0, 0.0, 0.0, 0.0, 0.0, 0.0, 0.0, 0.0, 0.0, 0.0, 0.0, 0.0, 0.0, 0.0, 0.0, 0.0, 0.0, 0.0, 0.0, 0.0, 0.0, 0.0, 0.0, 0.0, 0.0, 0.0, 0.0, 0.0, 0.0, 0.0, 0.0, 0.0, 0.0, 0.0, 0.0, 0.0, 0.0, 0.0, 0.0, 0.0, 0.0, 0.0, 0.0, 0.0, 0.0, 0.0, 0.0, 0.0, 0.0, 0.0, 0.0, 0.0, 0.0, 0.0, 0.0, 0.0, 0.0, 0.0, 0.0, 0.0, 0.0, 0.0, 0.0, 0.0, 0.0, 0.0, 0.0, 0.0, 0.0, 0.0, 0.0, 0.0, 0.0, 0.0, 0.0, 0.0, 0.0, 0.0, 0.0, 0.0, 0.0, 0.0, 0.0, 0.0, 0.0, 0.0, 0.0, 0.0, 0.0, 0.0, 0.0, 0.0, 0.0, 0.0, 0.0, 0.0, 0.0, 0.0, 0.0, 0.0, 0.0, 0.0, 0.0, 0.0, 0.0, 0.0, 0.0, 0.0, 0.0, 0.0, 0.0, 0.0, 0.0, 0.0, 0.0, 0.0, 0.0, 0.0, 0.0, 0.0, 0.0, 0.0, 0.0, 0.0, 0.0, 0.0, 0.0, 0.0, 0.0, 0.0, 0.0, 0.0, 0.0, 0.0, 0.0, 0.0, 0.0, 0.0, 0.0, 0.0, 0.0, 0.0, 0.0, 0.0, 0.0, 0.0, 0.0, 0.0, 0.0, 0.0, 0.0, 0.0, 0.0, 0.0, 0.0, 0.0, 0.0, 0.0, 0.0, 0.0, 0.0, 0.0, 0.0, 0.0, 0.0, 0.0, 0.0, 0.0, 0.0, 0.0, 0.0, 0.0, 0.0, 0.0, 0.0, 0.0, 0.0, 0.0, 0.0, 0.0, 0.0, 0.0, 0.0, 0.0, 0.0, 0.0, 0.0, 0.0, 0.0, 0.0, 0.0, 0.0, 0.0, 0.0, 0.0, 0.0, 0.0, 0.0, 0.0, 0.0, 0.0, 0.0, 0.0, 0.0, 0.0, 0.0, 0.0, 0.0, 0.0, 0.0, 0.0, 0.0, 0.0, 0.0, 0.0, 0.0, 0.0, 0.0, 0.0, 0.0, 0.0, 0.0, 0.0, 0.0, 0.0, 0.0, 0.0, 0.0, 0.0, 0.0, 0.0, 0.0, 0.0, 0.0, 0.0, 0.0, 0.0, 0.0, 0.0, 0.0, 0.0, 0.0, 0.0, 0.0, 0.0, 0.0, 0.0, 0.0, 0.0, 0.0, 0.0, 0.0, 0.0, 0.0, 0.0, 0.0, 0.0, 0.0, 0.0, 0.0, 0.0, 0.0, 0.0, 0.0, 0.0, 0.0, 0.0, 0.0, 0.0, 0.0, 0.0, 0.0, 0.0, 0.0, 0.0, 0.0, 0.0, 0.0, 0.0, 0.0, 0.0, 0.0, 0.0, 0.0, 0.0, 0.0, 0.0, 0.0, 0.0, 0.0, 0.0, 0.0, 0.0, 0.0, 0.0, 0.0, 0.0, 0.0, 0.0, 0.0, 0.0, 0.0, 0.0, 0.0, 0.0, 0.0, 0.0, 0.0, 0.0, 0.0, 0.0, 0.0, 0.0, 0.0, 0.0, 0.0, 0.0, 0.0, 0.0, 0.0, 0.0, 0.0, 0.0, 0.0, 0.0, 0.0, 0.0, 0.0, 0.0, 0.0, 0.0, 0.0, 0.0, 0.0, 0.0, 0.0, 0.0, 0.0, 0.0, 0.0, 0.0, 0.0, 0.0, 0.0, 0.0, 0.0, 0.0, 0.0, 0.0, 0.0, 0.0, 0.0, 0.0, 0.0, 0.0, 0.0, 0.0, 0.0, 0.0, 0.0, 0.0, 0.0, 0.0, 0.0, 0.0, 0.0, 0.0, 0.0, 0.0, 0.0, 0.0, 0.0, 0.0, 0.0, 0.0, 0.0, 0.0, 0.0, 0.0, 0.0, 0.0, 0.0, 0.0, 0.0, 0.0, 0.0, 0.0, 0.0, 0.0, 0.0, 0.0, 0.0, 0.0, 0.0, 0.0, 0.0, 0.0, 0.0, 0.0, 0.0, 0.0, 0.0, 0.0, 0.0, 0.0, 0.0, 0.0, 0.0, 0.0, 0.0, 0.0, 0.0, 0.0, 0.0, 0.0, 0.0, 0.0, 0.0, 0.0, 0.0, 0.0, 0.0, 0.0, 0.0, 0.0, 0.0, 0.0, 0.0, 0.0, 0.0, 0.0, 0.0, 0.0, 0.0, 0.0, 0.0, 0.0, 0.0, 0.0, 0.0, 0.0, 0.0, 0.0, 0.0, 0.0, 0.0, 0.0, 0.0, 0.0, 0.0, 0.0, 0.0, 0.0, 0.0, 0.0, 0.0, 0.0, 0.0, 0.0, 0.0, 0.0, 0.0, 0.0, 0.0, 0.0, 0.0, 0.0, 0.0, 0.0, 0.0, 0.0, 0.0, 0.0, 0.0, 0.0, 0.0, 0.0, 0.0, 0.0, 0.0, 0.0, 0.0, 0.0, 0.0, 0.0, 0.0, 0.0, 0.0, 0.0, 0.0, 0.0, 0.0, 0.0, 0.0, 0.0, 0.0, 0.0, 0.0, 0.0, 0.0, 0.0, 0.0, 0.0, 0.0, 0.0, 0.0, 0.0, 0.0, 0.0, 0.0, 0.0, 0.0, 0.0, 0.0, 0.0, 0.0, 0.0, 0.0, 0.0, 0.0, 0.0, 0.0, 0.0, 0.0, 0.0, 0.0, 0.0, 0.0, 0.0, 0.0, 0.0, 0.0, 0.0, 0.0, 0.0, 0.0, 0.0, 0.0, 0.0, 0.0, 0.0, 0.0, 0.0, 0.0, 0.0, 0.0, 0.0, 0.0, 0.0, 0.0, 0.0, 0.0, 0.0, 0.0, 0.0, 0.0, 0.0, 0.0, 0.0, 0.0, 0.0, 0.0, 0.0, 0.0, 0.0, 0.0, 0.0, 0.0, 0.0, 0.0, 0.0, 0.0, 0.0, 0.0, 0.0, 0.0, 0.0, 0.0, 0.0, 0.0, 0.0, 0.0, 0.0, 0.0, 0.0, 0.0, 0.0, 0.0, 0.0, 0.0, 0.0, 0.0, 0.0, 0.0, 0.0, 0.0, 0.0, 0.0, 0.0, 0.0, 0.0, 0.0, 0.0, 0.0, 0.0, 0.0, 0.0, 0.0, 0.0, 0.0, 0.0, 0.0, 0.0, 0.0, 0.0, 0.0, 0.0, 0.0, 0.0, 0.0, 0.0, 0.0, 0.0, 0.0, 0.0, 0.0, 0.0, 0.0, 0.0, 0.0, 0.0, 0.0, 0.0, 0.0, 0.0, 0.0, 0.0, 0.0, 0.0, 0.0, 0.0, 0.0, 0.0, 0.0, 0.0, 0.0, 0.0, 0.0, 0.0, 0.0, 0.0, 0.0, 0.0, 0.0, 0.0, 0.0, 0.0, 0.0, 0.0, 0.0, 0.0, 0.0, 0.0, 0.0, 0.0, 0.0, 0.0, 0.0, 0.0, 0.0, 0.0, 0.0, 0.0, 0.0, 0.0, 0.0, 0.0, 0.0, 0.0, 0.0, 0.0, 0.0, 0.0, 0.0, 0.0, 0.0, 0.0, 0.0, 0.0, 0.0, 0.0, 0.0, 0.0, 0.0, 0.0, 0.0, 0.0, 0.0, 0.0, 0.0, 0.0, 0.0, 0.0, 0.0, 0.0, 0.0, 0.0, 0.0, 0.0, 0.0, 0.0, 0.0, 0.0, 0.0, 0.0, 0.0, 0.0, 0.0, 0.0, 0.0, 0.0, 0.0, 0.0, 0.0, 0.0, 0.0, 0.0, 0.0, 0.0, 0.0, 0.0, 0.0, 0.0, 0.0, 0.0, 0.0, 0.0, 0.0, 0.0, 0.0, 0.0, 0.0, 0.0, 0.0, 0.0, 0.0, 0.0, 0.0, 0.0, 0.0, 0.0, 0.0, 0.0, 0.0, 0.0, 0.0, 0.0, 0.0, 0.0, 0.0, 0.0, 0.0, 0.0, 0.0, 0.0, 0.0, 0.0, 0.0, 0.0, 0.0, 0.0, 0.0, 0.0, 0.0, 0.0, 0.0, 0.0, 0.0, 0.0, 0.0, 0.0, 0.0, 0.0, 0.0, 0.0, 0.0, 0.0, 0.0, 0.0, 0.0, 0.0, 0.0, 0.0, 0.0, 0.0, 0.0, 0.0, 0.0, 0.0, 0.0, 0.0, 0.0, 0.0, 0.0, 0.0, 0.0, 0.0, 0.0, 0.0, 0.0, 0.0, 0.0, 0.0, 0.0, 0.0, 0.0, 0.0, 0.0, 0.0, 0.0, 0.0, 0.0, 0.0, 0.0, 0.0, 0.0, 0.0, 0.0, 0.0, 0.0, 0.0, 0.0, 0.0, 0.0, 0.0, 0.0, 0.0, 0.0, 0.0, 0.0, 0.0, 0.0, 0.0, 0.0, 0.0, 0.0, 0.0, 0.0, 0.0, 0.0, 0.0, 0.0, 0.0, 0.0, 0.0, 0.0, 0.0, 0.0, 0.0, 0.0, 0.0, 0.0, 0.0, 0.0, 0.0, 0.0, 0.0, 0.0, 0.0, 0.0, 0.0, 0.0, 0.0, 0.0, 0.0, 0.0, 0.0, 0.0, 0.0, 0.0, 0.0, 0.0, 0.0, 0.0, 0.0, 0.0, 0.0, 0.0, 0.0, 0.0, 0.0, 0.0, 0.0, 0.0, 0.0, 0.0, 0.0, 0.0, 0.0, 0.0, 0.0, 0.0, 0.0, 0.0, 0.0, 0.0, 0.0, 0.0, 0.0, 0.0, 0.0, 0.0, 0.0, 0.0, 0.0, 0.0, 0.0, 0.0, 0.0, 0.0, 0.0, 0.0, 0.0, 0.0, 0.0, 0.0, 0.0])
me_sphere_003.use_remesh_preserve_volume = False
me_sphere_003.use_remesh_preserve_attributes = False
me_sphere_003.use_mirror_vertex_groups = False
me_sphere_003.update()

# ---- objects
ob_sphere = bpy.data.objects.new('Sphere', me_sphere_003)
ob_lamp = bpy.data.objects.new('Lamp', light_lamp)
ob_camera = bpy.data.objects.new('Camera', cam_camera)

# ---- transforms, parenting, visibility, modifiers, constraints
ob_sphere.location = (-0.7325, 0.8483, -0.2959)
ob_sphere.lineart.crease_threshold = 0.0
ob_lamp.location = (4.076, 1.005, 5.904)
ob_lamp.rotation_euler = (0.6503, 0.05522, 1.866)
ob_lamp.lock_rotations_4d = False
ob_lamp.empty_display_type = 'ARROWS'
ob_lamp.color = (0.0, 0.0, 0.0, 0.0)
ob_lamp.lineart.crease_threshold = 0.0
ob_camera.location = (7.481, -6.508, 5.344)
ob_camera.rotation_euler = (1.109, 0.0, 0.8149)
ob_camera.lock_rotations_4d = False
ob_camera.empty_display_type = 'ARROWS'
ob_camera.color = (0.0, 0.0, 0.0, 0.0)
ob_camera.display_type = 'WIRE'
ob_camera.lineart.crease_threshold = 0.0

# ---- collection membership
col_collection_1.objects.link(ob_sphere)
col_collection_1.objects.link(ob_lamp)
col_collection_1.objects.link(ob_camera)

# ---- scene / render settings (as saved in the file)
scene.camera = ob_camera
scene.frame_start = 1; scene.frame_end = 250; scene.frame_set(204)
scene.render.engine = 'BLENDER_EEVEE_NEXT'
scene.render.resolution_percentage = 50
scene.render.dither_intensity = 0.0
scene.cycles.use_denoising = False
scene.cycles.samples = 128
scene.cycles.sampling_pattern = 'TABULATED_SOBOL'
scene.cycles.use_adaptive_sampling = False
scene.cycles.use_light_tree = False
scene.cycles.blur_glossy = 0.0
scene.cycles.sample_clamp_indirect = 0.0
scene.view_settings.view_transform = 'Standard'
bpy.context.view_layer.update()
